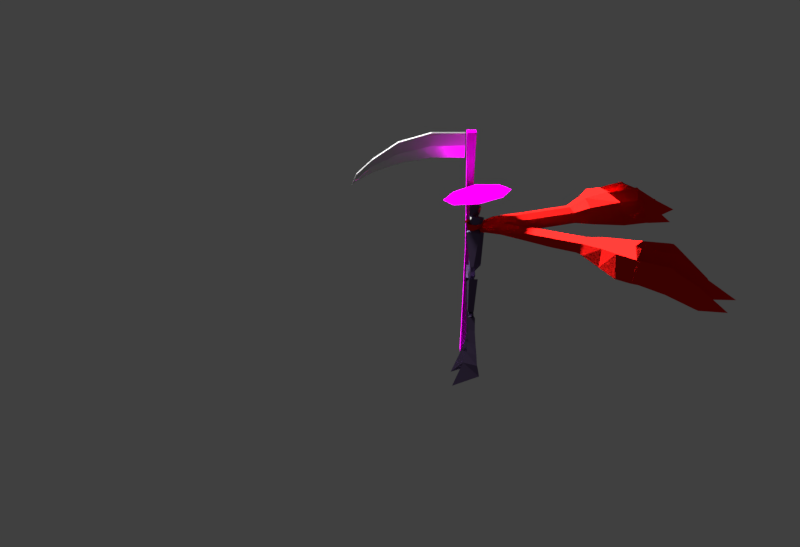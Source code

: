 # Source: GhostShadeAndScythe_3_.blend  (saved by Blender 2.79.0; exported with 4.5.12 LTS)
import bpy
from mathutils import Matrix  # noqa: F401  (used for matrix-valued properties, if any)

bpy.ops.wm.read_factory_settings(use_empty=True)
scene = bpy.context.scene
scene.name = 'Scene'

# ---- collections
col_collection_1 = bpy.data.collections.new('Collection 1'); scene.collection.children.link(col_collection_1)

# ---- images (referenced by path relative to the original .blend; pixels are not part of the script)
import os
ASSET_DIR = os.environ.get("B2B_ASSET_DIR", "")  # directory of the original .blend (textures are referenced by path, not embedded)
HERE = os.path.dirname(os.path.abspath(__file__))  # packed textures are extracted next to this script under _unpacked/

def load_image(name, relpath, width, height, colorspace="sRGB"):
    """Load a texture the original file referenced (path relative to the .blend, or extracted next to this script)."""
    p = next((c for c in (os.path.join(HERE, relpath), os.path.join(ASSET_DIR, relpath)) if relpath and os.path.exists(c)), "")
    if p:
        img = bpy.data.images.load(p, check_existing=True)
        img.name = name
    else:  # same state as the original file: an image datablock whose file is absent (Cycles renders it pink)
        img = bpy.data.images.new(name, width, height)
        img.source = "FILE"
        img.filepath = "//" + (relpath or name)
    img.colorspace_settings.name = colorspace
    return img
img_straw_texture1910_jpg = load_image('straw_texture1910.jpg', 'straw_texture1910.jpg', 1024, 1024, 'sRGB')
img_wood_dry_cracked_bench_tree_bark_texture_jpg = load_image('Wood dry cracked bench tree bark texture.jpg', 'Wood dry cracked bench tree bark texture.jpg', 1024, 1024, 'sRGB')

# ---- materials (node trees are filled in below, after node groups)
mat_material_000 = bpy.data.materials.new('Material.000')
mat_material_000.alpha_threshold = 0.0
mat_material_000.roughness = 0.5
mat_material_001 = bpy.data.materials.new('Material.001')
mat_material_001.alpha_threshold = 0.0
mat_material_001.roughness = 0.5
mat_face = bpy.data.materials.new('Face')
mat_face.alpha_threshold = 0.0
mat_face.roughness = 0.5
mat_head = bpy.data.materials.new('Head')
mat_head.alpha_threshold = 0.0
mat_head.roughness = 0.5
mat_material_012 = bpy.data.materials.new('Material.012')
mat_material_012.alpha_threshold = 0.0
mat_material_012.roughness = 0.5
mat_material_011 = bpy.data.materials.new('Material.011')
mat_material_011.alpha_threshold = 0.0
mat_material_011.roughness = 0.5
mat_material_010 = bpy.data.materials.new('Material.010')
mat_material_010.alpha_threshold = 0.0
mat_material_010.roughness = 0.5

# ---- material node trees
mat_material_000.use_nodes = True; mat_material_000.node_tree.nodes.clear()
_N = mat_material_000.node_tree.nodes; _L = mat_material_000.node_tree.links
n0 = _N.new('ShaderNodeOutputMaterial'); n0.name = 'Material Output'; n0.location = (300, 300)
n1 = _N.new('ShaderNodeBsdfToon'); n1.name = 'Toon BSDF'; n1.location = (10, 300)
n1.inputs[0].default_value = (0.8, 0.00942, 0.007784, 1.0)
_L.new(n1.outputs[0], n0.inputs[0])
n0.is_active_output = True
mat_material_001.use_nodes = True; mat_material_001.node_tree.nodes.clear()
_N = mat_material_001.node_tree.nodes; _L = mat_material_001.node_tree.links
n0 = _N.new('ShaderNodeBsdfDiffuse'); n0.name = 'Diffuse BSDF'; n0.location = (42, 553)
n1 = _N.new('ShaderNodeOutputMaterial'); n1.name = 'Material Output'; n1.location = (281, 416)
n2 = _N.new('ShaderNodeTexImage'); n2.name = 'Image Texture'; n2.location = (-118, 426)
n2.width = 140
n2.image = img_straw_texture1910_jpg
n3 = _N.new('ShaderNodeDisplacement'); n3.name = 'Displacement'; n3.location = (0, 0)
n3.inputs[1].default_value = 0.0
n3.inputs[2].default_value = 0.1
_L.new(n0.outputs[0], n1.inputs[0])
_L.new(n2.outputs[0], n0.inputs[0])
_L.new(n2.outputs[0], n3.inputs[0])
_L.new(n3.outputs[0], n1.inputs[2])
n1.is_active_output = True
mat_face.use_nodes = True; mat_face.node_tree.nodes.clear()
_N = mat_face.node_tree.nodes; _L = mat_face.node_tree.links
n0 = _N.new('ShaderNodeOutputMaterial'); n0.name = 'Material Output'; n0.location = (300, 300)
n1 = _N.new('ShaderNodeEmission'); n1.name = 'Emission'; n1.location = (10, 300)
n1.inputs[0].default_value = (0.8, 0.8, 0.8, 1.0)
_L.new(n1.outputs[0], n0.inputs[0])
n0.is_active_output = True
mat_head.use_nodes = True; mat_head.node_tree.nodes.clear()
_N = mat_head.node_tree.nodes; _L = mat_head.node_tree.links
n0 = _N.new('ShaderNodeOutputMaterial'); n0.name = 'Material Output'; n0.location = (300, 300)
n1 = _N.new('ShaderNodeBsdfAnisotropic'); n1.name = 'Glossy BSDF'; n1.location = (10, 300)
n1.distribution = 'GGX'
n1.inputs[0].default_value = (0.1275, 0.08878, 0.1845, 1.0)
n1.inputs[1].default_value = 0.4924
_L.new(n1.outputs[0], n0.inputs[0])
n0.is_active_output = True
mat_material_012.use_nodes = True; mat_material_012.node_tree.nodes.clear()
_N = mat_material_012.node_tree.nodes; _L = mat_material_012.node_tree.links
n0 = _N.new('ShaderNodeOutputMaterial'); n0.name = 'Material Output'; n0.location = (300, 300)
n1 = _N.new('ShaderNodeBsdfAnisotropic'); n1.name = 'Glossy BSDF'; n1.location = (10, 300)
n1.distribution = 'GGX'
n1.inputs[0].default_value = (0.65, 0.65, 0.65, 1.0)
n1.inputs[1].default_value = 0.4389
_L.new(n1.outputs[0], n0.inputs[0])
n0.is_active_output = True
mat_material_011.use_nodes = True; mat_material_011.node_tree.nodes.clear()
_N = mat_material_011.node_tree.nodes; _L = mat_material_011.node_tree.links
n0 = _N.new('ShaderNodeOutputMaterial'); n0.name = 'Material Output'; n0.location = (300, 300)
n1 = _N.new('ShaderNodeBsdfAnisotropic'); n1.name = 'Glossy BSDF'; n1.location = (10, 300)
n1.distribution = 'GGX'
n1.inputs[1].default_value = 0.3318
_L.new(n1.outputs[0], n0.inputs[0])
n0.is_active_output = True
mat_material_010.use_nodes = True; mat_material_010.node_tree.nodes.clear()
_N = mat_material_010.node_tree.nodes; _L = mat_material_010.node_tree.links
n0 = _N.new('ShaderNodeOutputMaterial'); n0.name = 'Material Output'; n0.location = (300, 300)
n1 = _N.new('ShaderNodeBsdfDiffuse'); n1.name = 'Diffuse BSDF'; n1.location = (-8, 419)
n2 = _N.new('ShaderNodeTexImage'); n2.name = 'Image Texture'; n2.location = (-180, 300)
n2.width = 140
n2.image = img_wood_dry_cracked_bench_tree_bark_texture_jpg
n3 = _N.new('ShaderNodeDisplacement'); n3.name = 'Displacement'; n3.location = (0, 0)
n3.inputs[1].default_value = 0.0
n3.inputs[2].default_value = 0.1
_L.new(n1.outputs[0], n0.inputs[0])
_L.new(n2.outputs[0], n1.inputs[0])
_L.new(n2.outputs[0], n3.inputs[0])
_L.new(n3.outputs[0], n0.inputs[2])
n0.is_active_output = True

# ---- world
world_world = bpy.data.worlds.new('World'); scene.world = world_world
world_world.color = (0.05088, 0.05088, 0.05088)
world_world.use_sun_shadow = False
world_world.sun_shadow_jitter_overblur = 0.0
world_world.cycles.sampling_method = 'MANUAL'

# ---- cameras
cam_camera_001 = bpy.data.cameras.new('Camera.001')
cam_camera_001.clip_end = 100.0
cam_camera_001.lens = 35.0
cam_camera_001.sensor_width = 32.0
cam_camera_001.sensor_height = 18.0
cam_camera_001.display_size = 2.0
cam_camera_001.dof.focus_distance = 0.0

# ---- lights
light_lamp = bpy.data.lights.new('Lamp', 'SUN')
light_lamp.transmission_factor = 0.0
light_lamp.cutoff_distance = 30.0
light_lamp.angle = 0.1993
light_lamp.energy = 10.3
light_lamp.shadow_buffer_clip_start = 1.001
light_lamp.shadow_soft_size = 0.1
light_lamp.shadow_cascade_max_distance = 1000.0

# ---- meshes
me_cube_010 = bpy.data.meshes.new('Cube.010')
me_cube_010.from_pydata([(-0.9796, -0.9796, -1.594), (-1.0, -1.0, 2.161), (-0.7853, 1.113, -0.9872), (-0.949, 0.949, 0.5997), (1.113, -0.7853, -0.9872), (0.949, -0.949, 0.5997), (0.6762, 0.6762, -2.113), (1.0, 1.0, 0.3498), (-0.1973, 1.053, -1.856), (-0.1647, 1.483, 0.3306), (0.125, -1.125, -1.525), (0.1647, -1.483, 1.525), (-1.125, 0.125, -1.525), (-1.483, 0.1647, 1.525), (1.075, -0.1747, -1.628), (1.483, -0.1647, 0.3306), (-0.9196, -0.9199, 0.2475), (-0.8818, 0.8815, -0.3178), (0.7787, 0.7783, -0.8349), (0.8817, -0.882, -0.3178), (0.1346, -1.212, -0.01596), (-0.1451, 1.201, -0.4909), (1.212, -0.1349, -0.3847), (-1.212, 0.1343, -0.01596), (-0.9612, -0.9613, 1.176), (-0.9169, 0.9168, 0.128), (0.8879, 0.8878, -0.2616), (0.9168, -0.9169, 0.128), (0.1495, -1.346, 0.7317), (-0.155, 1.341, -0.09203), (1.346, -0.1496, -0.03682), (-1.346, 0.1495, 0.7317), (-0.8213, 1.012, -0.7413), (0.7315, 0.7314, -1.451), (1.012, -0.8214, -0.7413), (0.1303, -1.173, -0.7415), (-0.1467, 1.157, -0.9055), (1.173, -0.1304, -0.7399), (-1.173, 0.1302, -0.7415), (-0.9513, -0.9514, -0.638), (11.1, 21.31, -15.39), (13.1, 24.28, -17.87), (9.045, 22.53, -22.08), (10.97, 24.26, -24.89), (11.94, 19.73, -23.14), (13.77, 22.83, -25.63), (13.37, 24.72, -18.3), (11.14, 24.54, -25.21), (13.94, 23.11, -25.93), (13.53, 25.04, -19.48), (11.38, 24.74, -25.66), (13.98, 23.41, -26.33), (14.59, 28.28, -31.77), (7.973, 23.63, -14.12), (9.64, 27.75, -16.8), (5.862, 24.11, -20.7), (7.486, 27.68, -23.66), (9.116, 23.28, -22.18), (10.35, 26.38, -24.51), (9.846, 28.24, -17.11), (7.612, 27.98, -23.96), (10.48, 26.68, -24.79), (9.931, 28.58, -18.37), (7.754, 28.23, -24.39), (10.53, 26.97, -25.19), (8.72, 31.29, -30.55), (10.64, 31.48, -26.38), (8.864, 31.71, -31.08), (11.53, 30.5, -31.88), (11.66, 34.4, -33.84), (10.62, 31.31, -25.61), (11.38, 30.08, -31.33), (10.57, 31.13, -25.43), (8.61, 30.94, -29.9), (11.28, 29.73, -30.67), (4.992, 26.32, -14.52), (5.772, 29.56, -16.49), (2.711, 26.42, -20.08), (3.589, 29.38, -23.28), (6.031, 25.03, -21.13), (6.514, 28.29, -24.27), (5.871, 30.08, -16.84), (3.648, 29.72, -23.56), (6.573, 28.62, -24.54), (5.87, 30.47, -18.0), (3.734, 30.0, -23.98), (6.61, 28.91, -24.92), (4.714, 32.89, -28.56), (6.701, 33.16, -23.95), (4.893, 33.4, -29.33), (7.551, 32.18, -30.11), (7.471, 35.91, -32.39), (6.681, 33.01, -23.31), (7.373, 31.67, -29.34), (6.598, 32.76, -23.04), (4.561, 32.44, -27.84), (7.221, 31.22, -28.6), (4.81, 25.22, -13.99), (2.328, 25.48, -19.37), (7.901, 22.77, -13.07), (4.088, 22.48, -11.61), (8.757, 16.62, -12.42), (1.919, 23.25, -17.94), (9.292, 15.29, -17.58), (6.767, 18.42, -10.64), (4.726, 19.48, -11.36), (3.027, 19.67, -16.16), (7.532, 13.9, -11.41), (7.744, 13.22, -14.75), (6.2, 14.86, -10.31), (4.928, 15.55, -10.62), (3.931, 15.79, -13.34), (6.04, 10.22, -8.613), (6.228, 9.482, -11.91), (4.7, 11.16, -7.502), (3.396, 11.77, -7.747), (2.409, 11.98, -9.965), (4.604, 6.687, -5.924), (4.78, 5.915, -9.203), (3.278, 7.661, -4.838), (1.98, 8.283, -5.096), (1.058, 8.564, -6.733), (2.481, 2.437, -2.36), (3.056, 3.056, -6.606), (1.491, 3.244, -1.365), (0.1974, 3.875, -1.63), (-0.3356, 5.051, -3.47), (3.751, 15.31, -12.65), (4.744, 15.09, -10.27), (6.04, 14.47, -10.01), (7.362, 13.48, -11.09), (7.534, 12.7, -14.36), (7.9, 13.48, -15.08), (3.824, 16.28, -13.69), (4.927, 16.09, -10.75), (6.312, 15.4, -10.44), (7.716, 14.32, -11.6), (4.901, 25.77, -14.26), (2.519, 25.95, -19.72), (5.946, 24.57, -20.91), (8.147, 24.06, -14.4), (5.992, 24.38, -20.94), (9.245, 23.61, -22.43), (8.313, 24.47, -14.67), (6.115, 24.64, -21.16), (9.368, 23.92, -22.66), (11.29, 21.59, -15.62), (9.223, 22.69, -22.34), (12.11, 20.02, -23.37), (11.47, 21.86, -15.84), (9.401, 22.85, -22.6), (12.28, 20.31, -23.6), (22.26, 9.294, -14.92), (25.45, 10.94, -17.33), (23.32, 7.043, -21.42), (25.27, 8.746, -24.24), (20.86, 10.2, -22.81), (24.15, 11.67, -25.21), (25.92, 11.15, -17.75), (25.57, 8.883, -24.54), (24.45, 11.8, -25.51), (26.27, 11.26, -18.92), (25.8, 9.093, -25.0), (24.76, 11.81, -25.88), (29.72, 11.84, -31.07), (24.22, 5.95, -13.35), (28.52, 7.144, -15.86), (24.54, 3.729, -19.78), (28.29, 4.936, -22.61), (24.08, 7.034, -21.49), (27.31, 7.91, -23.69), (29.03, 7.295, -16.16), (28.6, 5.025, -22.9), (27.62, 7.999, -23.97), (29.39, 7.329, -17.4), (28.87, 5.135, -23.32), (27.92, 8.017, -24.35), (32.08, 5.705, -29.35), (32.42, 7.639, -25.27), (32.52, 5.799, -29.86), (31.61, 8.565, -30.87), (35.51, 8.264, -32.6), (32.24, 7.647, -24.51), (31.17, 8.473, -30.35), (32.06, 7.614, -24.33), (31.71, 5.64, -28.71), (30.8, 8.408, -29.7), (26.59, 2.699, -13.42), (29.9, 3.112, -15.24), (26.5, 0.3594, -18.85), (29.57, 0.8848, -21.92), (25.48, 3.795, -20.16), (28.8, 3.897, -23.13), (30.44, 3.151, -15.56), (29.91, 0.9061, -22.18), (29.13, 3.919, -23.38), (30.84, 3.097, -16.7), (30.2, 0.9568, -22.59), (29.43, 3.921, -23.75), (33.22, 1.577, -27.05), (33.65, 3.574, -22.53), (33.76, 1.691, -27.79), (32.83, 4.454, -28.79), (36.56, 3.956, -30.84), (33.5, 3.577, -21.9), (32.3, 4.34, -28.04), (33.24, 3.523, -21.64), (32.75, 1.48, -26.34), (31.83, 4.244, -27.32), (25.47, 2.64, -12.95), (25.51, 0.0857, -18.17), (23.35, 5.981, -12.35), (22.64, 2.238, -10.69), (17.32, 7.486, -12.11), (23.23, -0.0694, -16.86), (16.1, 8.102, -17.38), (18.88, 5.339, -10.12), (19.73, 3.19, -10.66), (19.78, 1.428, -15.35), (14.47, 6.566, -11.2), (13.85, 6.813, -14.59), (15.28, 5.153, -9.97), (15.83, 3.814, -10.17), (16.0, 2.767, -12.82), (10.63, 5.501, -8.544), (9.949, 5.73, -11.9), (11.42, 4.082, -7.304), (11.88, 2.719, -7.443), (12.01, 1.692, -9.593), (6.939, 4.476, -5.992), (6.224, 4.697, -9.325), (7.757, 3.067, -4.776), (8.24, 1.709, -4.926), (8.438, 0.7446, -6.496), (3.142, 1.795, -1.474), (3.635, 0.4392, -1.631), (4.765, -0.2348, -3.37), (15.48, 2.646, -12.15), (15.35, 3.682, -9.84), (14.87, 5.039, -9.686), (14.04, 6.445, -10.89), (13.31, 6.663, -14.22), (14.13, 6.937, -14.92), (16.47, 2.605, -13.14), (16.37, 3.754, -10.27), (15.83, 5.207, -10.08), (14.91, 6.704, -11.37), (26.03, 2.67, -13.19), (26.01, 0.2225, -18.51), (25.01, 3.762, -19.97), (24.67, 6.074, -13.61), (24.83, 3.826, -20.01), (24.41, 7.126, -21.72), (25.1, 6.194, -13.86), (25.1, 3.92, -20.22), (24.74, 7.213, -21.94), (22.56, 9.446, -15.14), (23.5, 7.201, -21.68), (21.16, 10.34, -23.03), (22.85, 9.599, -15.37), (23.68, 7.359, -21.94), (21.47, 10.47, -23.25)], [], [(31, 13, 3, 25), (29, 9, 7, 26), (30, 15, 5, 27), (28, 11, 1, 24), (27, 5, 11, 28), (25, 3, 9, 29), (26, 7, 15, 30), (24, 1, 13, 31), (39, 16, 23, 38), (33, 18, 22, 37), (32, 17, 21, 36), (34, 19, 20, 35), (35, 20, 16, 39), (37, 22, 19, 34), (36, 21, 18, 33), (38, 23, 17, 32), (16, 24, 31, 23), (18, 26, 30, 22), (17, 25, 29, 21), (19, 27, 28, 20), (20, 28, 24, 16), (22, 30, 27, 19), (21, 29, 26, 18), (23, 31, 25, 17), (12, 38, 32, 2), (8, 36, 33, 6), (14, 37, 34, 4), (10, 35, 39, 0), (4, 34, 35, 10), (2, 32, 36, 8), (6, 33, 37, 14), (0, 39, 38, 12), (149, 41, 43, 150), (41, 45, 48, 46), (151, 45, 41, 149), (46, 48, 51, 49), (43, 41, 46, 47), (49, 51, 52), (47, 46, 49, 50), (50, 49, 52), (143, 54, 56, 144), (54, 58, 61, 59), (145, 58, 54, 143), (59, 61, 64, 62), (56, 54, 59, 60), (65, 70, 66, 67), (60, 59, 62, 63), (70, 71, 68, 66), (66, 68, 69), (67, 66, 69), (72, 74, 71, 70), (73, 72, 70, 65), (63, 62, 72, 73), (62, 64, 74, 72), (75, 76, 78, 77), (76, 80, 83, 81), (79, 80, 76, 75), (81, 83, 86, 84), (78, 76, 81, 82), (87, 92, 88, 89), (82, 81, 84, 85), (92, 93, 90, 88), (88, 90, 91), (89, 88, 91), (94, 96, 93, 92), (95, 94, 92, 87), (85, 84, 94, 95), (84, 86, 96, 94), (139, 137, 97, 55), (137, 138, 98, 97), (57, 53, 99, 42), (55, 97, 53), (42, 99, 40), (99, 53, 97, 100), (97, 98, 102, 100), (100, 102, 106, 105), (40, 99, 104, 101), (44, 40, 101, 103), (99, 100, 105, 104), (134, 133, 111, 110), (136, 135, 109, 107), (135, 134, 110, 109), (132, 136, 107, 108), (128, 127, 116, 115), (130, 129, 114, 112), (129, 128, 115, 114), (131, 130, 112, 113), (115, 116, 121, 120), (112, 114, 119, 117), (114, 115, 120, 119), (113, 112, 117, 118), (119, 120, 125, 124), (118, 117, 122, 123), (120, 121, 126, 125), (117, 119, 124, 122), (108, 107, 130, 131), (109, 110, 128, 129), (107, 109, 129, 130), (110, 111, 127, 128), (103, 101, 136, 132), (104, 105, 134, 135), (101, 104, 135, 136), (105, 106, 133, 134), (124, 125, 2, 8), (125, 126, 12, 2), (122, 124, 8, 6), (75, 77, 138, 137), (79, 75, 137, 139), (57, 142, 140, 53), (53, 140, 141, 55), (142, 145, 143, 140), (140, 143, 144, 141), (44, 148, 146, 40), (40, 146, 147, 42), (148, 151, 149, 146), (146, 149, 150, 147), (259, 260, 155, 153), (153, 158, 160, 157), (261, 259, 153, 157), (158, 161, 163, 160), (155, 159, 158, 153), (161, 164, 163), (159, 162, 161, 158), (162, 164, 161), (253, 254, 168, 166), (166, 171, 173, 170), (255, 253, 166, 170), (171, 174, 176, 173), (168, 172, 171, 166), (177, 179, 178, 182), (172, 175, 174, 171), (182, 178, 180, 183), (178, 181, 180), (179, 181, 178), (184, 182, 183, 186), (185, 177, 182, 184), (175, 185, 184, 174), (174, 184, 186, 176), (187, 189, 190, 188), (188, 193, 195, 192), (191, 187, 188, 192), (193, 196, 198, 195), (190, 194, 193, 188), (199, 201, 200, 204), (194, 197, 196, 193), (204, 200, 202, 205), (200, 203, 202), (201, 203, 200), (206, 204, 205, 208), (207, 199, 204, 206), (197, 207, 206, 196), (196, 206, 208, 198), (249, 167, 209, 247), (247, 209, 210, 248), (169, 154, 211, 165), (167, 165, 209), (154, 152, 211), (211, 212, 209, 165), (209, 212, 214, 210), (212, 217, 218, 214), (152, 213, 216, 211), (156, 215, 213, 152), (211, 216, 217, 212), (244, 222, 223, 243), (246, 219, 221, 245), (245, 221, 222, 244), (242, 220, 219, 246), (238, 227, 228, 237), (240, 224, 226, 239), (239, 226, 227, 238), (241, 225, 224, 240), (227, 232, 233, 228), (224, 229, 231, 226), (226, 231, 232, 227), (225, 230, 229, 224), (231, 234, 235, 232), (230, 123, 122, 229), (232, 235, 236, 233), (229, 122, 234, 231), (220, 241, 240, 219), (221, 239, 238, 222), (219, 240, 239, 221), (222, 238, 237, 223), (215, 242, 246, 213), (216, 245, 244, 217), (213, 246, 245, 216), (217, 244, 243, 218), (234, 14, 4, 235), (235, 4, 10, 236), (122, 6, 14, 234), (187, 247, 248, 189), (191, 249, 247, 187), (169, 165, 250, 252), (165, 167, 251, 250), (252, 250, 253, 255), (250, 251, 254, 253), (156, 152, 256, 258), (152, 154, 257, 256), (258, 256, 259, 261), (256, 257, 260, 259)])
me_cube_010.materials.append(mat_material_000)
me_cube_010.use_remesh_preserve_volume = False
me_cube_010.use_remesh_preserve_attributes = False
me_cube_010.use_mirror_vertex_groups = False
me_cube_010.update()
me_cone = bpy.data.meshes.new('Cone')
me_cone.from_pydata([(0.0, 1.0, -0.3546), (0.0, 0.0, 0.1478), (0.7071, 0.7071, -0.3546), (1.0, -4.371e-08, -0.3546), (0.7071, -0.7071, -0.3546), (-8.742e-08, -1.0, -0.3546), (-0.7071, -0.7071, -0.3546), (-1.0, 1.192e-08, -0.3546), (-0.7071, 0.7071, -0.3546)], [], [(0, 1, 2), (2, 1, 3), (3, 1, 4), (4, 1, 5), (5, 1, 6), (6, 1, 7), (7, 1, 8), (8, 1, 0)])
_uv = me_cone.uv_layers.new(name='UVMap')
_uv.uv.foreach_set('vector', [0.8199, 0.3579, 0.4792, 0.8602, 0.7424, 0.3596, 0.7424, 0.3596, 0.4792, 0.8602, 0.6266, 0.3596, 0.6266, 0.3596, 0.4792, 0.8602, 0.5075, 0.3596, 0.5075, 0.3596, 0.4792, 0.8602, 0.3867, 0.3596, 0.3867, 0.3596, 0.4792, 0.8602, 0.2682, 0.3596, 0.2682, 0.3596, 0.4792, 0.8602, 0.1841, 0.3596, 0.1841, 0.3596, 0.4792, 0.8602, 0.03148, 0.3625, 0.9473, 0.3625, 0.4792, 0.8602, 0.8199, 0.3579])
me_cone.materials.append(mat_material_001)
me_cone.use_remesh_preserve_volume = False
me_cone.use_remesh_preserve_attributes = False
me_cone.use_mirror_vertex_groups = False
me_cone.update()
me_cube_008 = bpy.data.meshes.new('Cube.008')
me_cube_008.from_pydata([(0.6842, -0.8716, -1.289), (0.9501, -0.653, 1.11), (0.6541, -0.4615, -1.289), (0.9501, -0.2201, 1.11), (0.6908, -0.4199, -0.5086), (0.6908, -0.8528, -0.5086), (1.138, -0.4591, -1.117), (1.048, -0.1346, -1.117), (1.388, 0.07438, -0.382), (1.523, -0.2133, -0.382), (0.4751, -0.5315, 1.14), (0.4701, -1.0, -1.334), (0.4701, -0.4852, -1.334), (0.4751, -1.0, 1.14), (0.3454, -1.0, -0.5086), (0.3454, -0.5315, -0.5086), (0.8737, -0.279, 0.6328), (0.8737, -0.7118, 0.6328), (0.4785, -1.0, 0.6287), (0.4369, -0.5315, 0.6539), (0.7893, -0.344, 0.1059), (0.7893, -0.7769, 0.1059), (0.5624, -1.0, 0.2185), (0.3946, -0.5315, 0.1172), (0.7263, -0.4278, -0.6567), (0.6807, -0.8901, -0.6567), (1.267, 0.03473, -0.6369), (1.388, -0.2599, -0.6369), (0.3691, -0.5227, -0.6652), (0.3691, -1.0, -0.6652), (0.7774, -0.4391, -0.8698), (0.6907, -0.9519, -0.8063), (1.163, -0.02231, -0.8691), (1.271, -0.327, -0.8691), (0.4031, -0.5101, -0.9478), (0.4031, -1.0, -0.9483), (-0.6842, -0.8716, -1.289), (-0.9501, -0.653, 1.11), (-0.6541, -0.4615, -1.289), (-0.9501, -0.2201, 1.11), (0.0, -0.5315, -1.379), (0.0, -0.5315, 1.17), (0.0, -1.0, -1.379), (0.0, -1.0, 1.17), (-0.6908, -0.4199, -0.5086), (-0.6908, -0.8528, -0.5086), (0.0, -1.0, -0.5086), (0.0, -0.5315, -0.5086), (-1.138, -0.4591, -1.117), (-1.048, -0.1346, -1.117), (-1.388, 0.07438, -0.382), (-1.523, -0.2133, -0.382), (-0.4751, -0.5315, 1.14), (-0.4701, -0.9502, -1.334), (-0.4701, -0.4852, -1.334), (-0.4751, -1.0, 1.14), (-0.3454, -1.0, -0.5086), (-0.3454, -0.5315, -0.5086), (-0.8737, -0.279, 0.6328), (-0.8737, -0.7118, 0.6328), (-0.1042, -1.0, 0.687), (0.0, -0.5315, 0.675), (-0.4665, -1.0, 0.6688), (-0.4369, -0.5315, 0.6539), (-0.7893, -0.344, 0.1059), (-0.7893, -0.7769, 0.1059), (0.0, -1.0, 0.1286), (0.0, -0.5315, 0.1286), (-0.4902, -1.0, 0.1544), (-0.3946, -0.5315, 0.1172), (-0.7263, -0.4278, -0.6567), (-0.6807, -0.8901, -0.6567), (0.0, -1.0, -0.7199), (0.0, -0.5315, -0.6737), (-1.267, 0.03473, -0.6369), (-1.388, -0.2599, -0.6369), (-0.3691, -0.5227, -0.6652), (-0.462, -1.0, -0.7821), (-0.7774, -0.4391, -0.8698), (-0.6907, -0.9519, -1.097), (0.0, -1.0, -1.136), (0.0, -0.5315, -0.9685), (-1.163, -0.02231, -0.8691), (-1.271, -0.327, -0.8691), (-0.4031, -0.5101, -0.9478), (-0.408, -1.0, -1.185), (0.4785, -0.8672, 0.6287), (0.5624, -0.8672, 0.2185), (-0.1042, -0.8672, 0.687), (-0.4665, -0.8672, 0.6688), (0.0, -0.8672, 0.1286), (-0.4902, -0.8672, 0.1544), (0.6807, -0.8163, -0.6567), (0.3691, -0.9263, -0.6652), (0.6907, -0.8782, -0.8063), (0.4031, -0.9263, -0.9483), (0.0, -0.9263, -0.7199), (-0.462, -0.9263, -0.7821), (0.0, -0.9263, -1.136), (-0.408, -0.9263, -1.185)], [], [(19, 10, 3, 16), (16, 3, 1, 17), (12, 2, 0, 11), (10, 41, 43, 13), (18, 13, 43, 60), (29, 14, 46, 72), (24, 4, 8, 26), (28, 15, 4, 24), (26, 8, 9, 27), (4, 5, 9, 8), (31, 0, 6, 33), (0, 2, 7, 6), (73, 47, 15, 28), (25, 5, 14, 29), (17, 1, 13, 18), (3, 10, 13, 1), (40, 12, 11, 42), (61, 41, 10, 19), (67, 61, 19, 23), (21, 17, 18, 22), (68, 66, 90, 91), (20, 16, 17, 21), (23, 19, 16, 20), (15, 23, 20, 4), (4, 20, 21, 5), (14, 22, 66, 46), (5, 21, 22, 14), (47, 67, 23, 15), (80, 35, 95, 98), (81, 73, 28, 34), (5, 25, 27, 9), (32, 26, 27, 33), (34, 28, 24, 30), (30, 24, 26, 32), (85, 80, 98, 99), (11, 35, 80, 42), (2, 30, 32, 7), (12, 34, 30, 2), (7, 32, 33, 6), (40, 81, 34, 12), (0, 31, 35, 11), (25, 31, 33, 27), (63, 58, 39, 52), (58, 59, 37, 39), (54, 53, 36, 38), (52, 55, 43, 41), (62, 60, 43, 55), (77, 72, 46, 56), (70, 74, 50, 44), (76, 70, 44, 57), (74, 75, 51, 50), (44, 50, 51, 45), (79, 83, 48, 36), (36, 48, 49, 38), (73, 76, 57, 47), (71, 77, 56, 45), (59, 62, 55, 37), (39, 37, 55, 52), (40, 42, 53, 54), (61, 63, 52, 41), (67, 69, 63, 61), (65, 68, 62, 59), (60, 62, 89, 88), (64, 65, 59, 58), (69, 64, 58, 63), (57, 44, 64, 69), (44, 45, 65, 64), (56, 46, 66, 68), (45, 56, 68, 65), (47, 57, 69, 67), (79, 85, 77, 71), (81, 84, 76, 73), (45, 51, 75, 71), (82, 83, 75, 74), (84, 78, 70, 76), (78, 82, 74, 70), (29, 72, 96, 93), (53, 42, 80, 85), (38, 49, 82, 78), (54, 38, 78, 84), (49, 48, 83, 82), (40, 54, 84, 81), (36, 53, 85, 79), (71, 75, 83, 79), (87, 86, 88, 90), (91, 90, 88, 89), (62, 68, 91, 89), (18, 60, 88, 86), (66, 22, 87, 90), (22, 18, 86, 87), (94, 92, 93, 95), (95, 93, 96, 98), (99, 98, 96, 97), (25, 29, 93, 92), (35, 31, 94, 95), (77, 85, 99, 97), (72, 77, 97, 96), (31, 25, 92, 94)])
me_cube_008.polygons.foreach_set('material_index', [1, 1, 1, 1, 1, 1, 1, 1, 1, 1, 1, 1, 1, 1, 1, 1, 1, 1, 1, 1, 1, 1, 1, 1, 1, 1, 1, 1, 1, 1, 1, 1, 1, 1, 1, 1, 1, 1, 1, 1, 1, 1, 1, 1, 1, 1, 1, 1, 1, 1, 1, 1, 1, 1, 1, 1, 1, 1, 1, 1, 1, 1, 1, 1, 1, 1, 1, 1, 1, 1, 1, 1, 1, 1, 1, 1, 1, 1, 1, 1, 1, 1, 1, 1, 0, 0, 1, 1, 1, 1, 0, 0, 0, 1, 1, 1, 1, 1])
me_cube_008.materials.append(mat_face)
me_cube_008.materials.append(mat_head)
me_cube_008.use_remesh_preserve_volume = False
me_cube_008.use_remesh_preserve_attributes = False
me_cube_008.use_mirror_vertex_groups = False
me_cube_008.update()
me_cube = bpy.data.meshes.new('Cube')
me_cube.from_pydata([(0.1638, 0.04982, -0.7517), (0.5641, 0.1851, 0.7171), (-0.1638, 0.04982, -0.7517), (0.0, 0.02783, -1.073), (0.0, 0.1224, 0.9205), (-0.5641, 0.1851, 0.7171), (0.0, 0.3257, -0.7361), (0.0, -0.06179, -0.8461), (0.0, 0.4084, 0.7254), (0.0, -0.2425, 0.5864)], [], [(1, 8, 4), (0, 3, 6), (1, 0, 6, 8), (0, 1, 9, 7), (1, 4, 9), (0, 7, 3), (5, 4, 8), (2, 6, 3), (5, 8, 6, 2), (2, 7, 9, 5), (5, 9, 4), (2, 3, 7)])
me_cube.materials.append(mat_head)
me_cube.use_remesh_preserve_volume = False
me_cube.use_remesh_preserve_attributes = False
me_cube.use_mirror_vertex_groups = False
me_cube.update()
me_cube_001 = bpy.data.meshes.new('Cube.001')
me_cube_001.from_pydata([(0.362, -0.06887, 0.5469), (0.3949, -0.06887, 0.8817), (0.362, 0.06887, 0.5469), (0.3949, 0.06887, 0.8817), (-0.362, -0.06887, 0.5469), (-0.3949, -0.06887, 0.8817), (-0.362, 0.06887, 0.5469), (-0.3949, 0.06887, 0.8817), (0.0, 0.06887, 0.1774), (0.0, 0.1312, 0.3736), (0.0, -0.06887, 0.1774), (0.0, -0.122, 0.3728)], [], [(8, 9, 3, 2), (2, 3, 1, 0), (8, 2, 0, 10), (3, 9, 11, 1), (0, 1, 11, 10), (8, 6, 7, 9), (6, 4, 5, 7), (8, 10, 4, 6), (7, 5, 11, 9), (4, 10, 11, 5)])
me_cube_001.materials.append(mat_head)
me_cube_001.use_remesh_preserve_volume = False
me_cube_001.use_remesh_preserve_attributes = False
me_cube_001.use_mirror_vertex_groups = False
me_cube_001.update()
me_cube_007 = bpy.data.meshes.new('Cube.007')
me_cube_007.from_pydata([(-0.1706, -0.1041, -1.033), (-0.2186, -0.1592, 0.007202), (-0.1706, 0.1041, -1.033), (-0.2186, 0.1355, 0.007202), (0.0376, -0.1041, -1.033), (0.2281, -0.1157, 0.3018), (0.0376, 0.1041, -1.033), (0.2281, 0.179, 0.3018)], [], [(0, 1, 3, 2), (2, 3, 7, 6), (6, 7, 5, 4), (4, 5, 1, 0), (2, 6, 4, 0), (7, 3, 1, 5)])
me_cube_007.materials.append(mat_head)
me_cube_007.use_remesh_preserve_volume = False
me_cube_007.use_remesh_preserve_attributes = False
me_cube_007.use_mirror_vertex_groups = False
me_cube_007.update()
me_cube_002 = bpy.data.meshes.new('Cube.002')
me_cube_002.from_pydata([(-0.1706, -0.1041, -1.033), (-0.2186, -0.1592, 0.007202), (-0.1706, 0.1041, -1.033), (-0.2186, 0.1355, 0.007202), (0.0376, -0.1041, -1.033), (0.2281, -0.1157, 0.3018), (0.0376, 0.1041, -1.033), (0.2281, 0.179, 0.3018)], [], [(0, 1, 3, 2), (2, 3, 7, 6), (6, 7, 5, 4), (4, 5, 1, 0), (2, 6, 4, 0), (7, 3, 1, 5)])
me_cube_002.materials.append(mat_head)
me_cube_002.use_remesh_preserve_volume = False
me_cube_002.use_remesh_preserve_attributes = False
me_cube_002.use_mirror_vertex_groups = False
me_cube_002.update()
me_cube_005 = bpy.data.meshes.new('Cube.005')
me_cube_005.from_pydata([(0.1098, -0.5769, -2.403), (-0.04257, -0.08838, 0.2963), (-0.2159, 0.3507, -1.876), (-0.199, 0.1066, 0.2954), (0.01859, -0.05469, -0.6713), (0.1852, 0.1996, -0.6734), (0.3569, 0.3507, -1.871), (0.07024, 0.1547, 0.2987), (0.08136, -0.2097, -1.461), (-0.1657, 0.2588, -1.487), (0.3036, 0.2659, -1.466), (-0.1626, 0.1841, -0.6846), (-0.1641, 0.2285, -1.086), (0.2444, 0.2396, -1.07), (0.04998, -0.1008, -1.066), (-0.01199, -0.06424, -0.1875), (0.1277, 0.161, -0.1873), (-0.1808, 0.1316, -0.1946)], [], [(15, 1, 3, 17), (17, 3, 7, 16), (16, 7, 1, 15), (12, 11, 5, 13), (2, 6, 0), (7, 3, 1), (13, 5, 4, 14), (6, 10, 8, 0), (2, 9, 10, 6), (0, 8, 9, 2), (14, 4, 11, 12), (8, 14, 12, 9), (10, 13, 14, 8), (9, 12, 13, 10), (5, 16, 15, 4), (11, 17, 16, 5), (4, 15, 17, 11)])
me_cube_005.materials.append(mat_head)
me_cube_005.use_remesh_preserve_volume = False
me_cube_005.use_remesh_preserve_attributes = False
me_cube_005.use_mirror_vertex_groups = False
me_cube_005.update()
me_cube_003 = bpy.data.meshes.new('Cube.003')
me_cube_003.from_pydata([(0.1098, -0.5769, -2.403), (-0.04257, -0.08838, 0.2963), (-0.2159, 0.3507, -1.876), (-0.199, 0.1066, 0.2954), (0.01859, -0.05469, -0.6713), (0.1852, 0.1996, -0.6734), (0.3569, 0.3507, -1.871), (0.07024, 0.1547, 0.2987), (0.08136, -0.2097, -1.461), (-0.1657, 0.2588, -1.487), (0.3036, 0.2659, -1.466), (-0.1626, 0.1841, -0.6846), (-0.1641, 0.2285, -1.086), (0.2444, 0.2396, -1.07), (0.04998, -0.1008, -1.066), (-0.01199, -0.06424, -0.1875), (0.1277, 0.161, -0.1873), (-0.1808, 0.1316, -0.1946)], [], [(15, 1, 3, 17), (17, 3, 7, 16), (16, 7, 1, 15), (12, 11, 5, 13), (2, 6, 0), (7, 3, 1), (13, 5, 4, 14), (6, 10, 8, 0), (2, 9, 10, 6), (0, 8, 9, 2), (14, 4, 11, 12), (8, 14, 12, 9), (10, 13, 14, 8), (9, 12, 13, 10), (5, 16, 15, 4), (11, 17, 16, 5), (4, 15, 17, 11)])
me_cube_003.materials.append(mat_head)
me_cube_003.use_remesh_preserve_volume = False
me_cube_003.use_remesh_preserve_attributes = False
me_cube_003.use_mirror_vertex_groups = False
me_cube_003.update()
me_cube_006 = bpy.data.meshes.new('Cube.006')
me_cube_006.from_pydata([(0.0, -0.1198, -0.1044), (-0.1159, -0.1311, 0.1044), (-0.1159, 0.1121, -0.1044), (-0.1159, 0.1007, 0.1044), (0.1159, -0.1311, 0.1044), (0.1159, 0.1121, -0.1044), (0.1159, 0.1007, 0.1044)], [], [(0, 1, 3, 2), (2, 3, 6, 5), (5, 6, 4, 0), (0, 4, 1), (2, 5, 0), (6, 3, 1, 4)])
me_cube_006.materials.append(mat_head)
me_cube_006.use_remesh_preserve_volume = False
me_cube_006.use_remesh_preserve_attributes = False
me_cube_006.use_mirror_vertex_groups = False
me_cube_006.update()
me_cube_004 = bpy.data.meshes.new('Cube.004')
me_cube_004.from_pydata([(0.0, -0.1198, -0.1044), (-0.1159, -0.1311, 0.1044), (-0.1159, 0.1121, -0.1044), (-0.1159, 0.1007, 0.1044), (0.1159, -0.1311, 0.1044), (0.1159, 0.1121, -0.1044), (0.1159, 0.1007, 0.1044)], [], [(0, 1, 3, 2), (2, 3, 6, 5), (5, 6, 4, 0), (0, 4, 1), (2, 5, 0), (6, 3, 1, 4)])
me_cube_004.materials.append(mat_head)
me_cube_004.use_remesh_preserve_volume = False
me_cube_004.use_remesh_preserve_attributes = False
me_cube_004.use_mirror_vertex_groups = False
me_cube_004.update()
me_cube_009 = bpy.data.meshes.new('Cube.009')
me_cube_009.from_pydata([(-1.931, -1.931, -1.0), (-1.931, -1.931, 1.0), (-1.931, 1.931, -1.0), (-1.931, 1.931, 1.0), (1.931, -1.931, -1.0), (1.931, -1.931, 1.0), (1.931, 1.931, -1.0), (1.931, 1.931, 1.0), (-1.527, -1.527, -0.6), (-1.186, -1.186, -0.2), (-1.186, -1.186, 0.2), (-1.527, -1.527, 0.6), (-1.527, 1.527, 0.6), (-1.186, 1.186, 0.2), (-1.186, 1.186, -0.2), (-1.527, 1.527, -0.6), (1.527, 1.527, 0.6), (1.186, 1.186, 0.2), (1.186, 1.186, -0.2), (1.527, 1.527, -0.6), (1.527, -1.527, 0.6), (1.186, -1.186, 0.2), (1.186, -1.186, -0.2), (1.527, -1.527, -0.6), (-1.311, -1.311, 0.4), (-1.311, 1.311, 0.4), (1.311, 1.311, 0.4), (1.311, -1.311, 0.4), (-1.663, -1.663, 0.8), (-1.663, 1.663, 0.8), (1.663, 1.663, 0.8), (1.663, -1.663, 0.8), (-1.0, -1.0, 0.0), (-1.0, 1.0, 0.0), (1.0, 1.0, 0.0), (1.0, -1.0, 0.0), (-1.311, -1.311, -0.4), (-1.311, 1.311, -0.4), (1.311, 1.311, -0.4), (1.311, -1.311, -0.4), (-1.663, 1.663, -0.8), (1.663, 1.663, -0.8), (1.663, -1.663, -0.8), (-1.663, -1.663, -0.8), (-1.797, 1.797, -0.9), (1.797, 1.797, -0.9), (1.797, -1.797, -0.9), (-1.797, -1.797, -0.9), (-1.595, -1.595, -0.7), (-1.595, 1.595, -0.7), (1.595, 1.595, -0.7), (1.595, -1.595, -0.7), (-1.419, 1.419, -0.5), (1.419, 1.419, -0.5), (1.419, -1.419, -0.5), (-1.419, -1.419, -0.5), (-1.248, -1.248, -0.3), (-1.248, 1.248, -0.3), (1.248, 1.248, -0.3), (1.248, -1.248, -0.3), (-1.093, 1.093, -0.1), (1.093, 1.093, -0.1), (1.093, -1.093, -0.1), (-1.093, -1.093, -0.1), (-1.093, -1.093, 0.1), (-1.093, 1.093, 0.1), (1.093, 1.093, 0.1), (1.093, -1.093, 0.1), (-1.248, 1.248, 0.3), (1.248, 1.248, 0.3), (1.248, -1.248, 0.3), (-1.248, -1.248, 0.3), (-1.595, 1.595, 0.7), (1.595, 1.595, 0.7), (1.595, -1.595, 0.7), (-1.595, -1.595, 0.7), (-1.419, -1.419, 0.5), (-1.419, 1.419, 0.5), (1.419, 1.419, 0.5), (1.419, -1.419, 0.5), (-1.797, -1.797, 0.9), (-1.797, 1.797, 0.9), (1.797, 1.797, 0.9), (1.797, -1.797, 0.9), (1.49e-08, -16.28, -0.9912), (1.49e-08, -16.28, -0.7795), (1.49e-08, -2.508, -0.9912), (1.49e-08, -2.508, -0.7795), (1.0, -16.28, -0.9866), (1.0, -16.28, -0.8814), (1.0, -2.508, -0.9866), (1.0, -2.508, -0.8814), (-1.0, -16.28, -0.9866), (-1.0, -16.28, -0.8814), (-1.0, -2.508, -0.9866), (-1.0, -2.508, -0.8814), (1.49e-08, -29.75, -0.9138), (1.49e-08, -29.75, -0.7294), (1.0, -29.75, -0.9092), (1.0, -29.75, -0.8172), (-1.0, -29.75, -0.9092), (-1.0, -29.75, -0.8172), (1.49e-08, -40.39, -0.7693), (1.49e-08, -40.39, -0.653), (1.0, -40.39, -0.7647), (1.0, -40.39, -0.7108), (-1.0, -40.39, -0.7647), (-1.0, -40.39, -0.7108), (1.49e-08, -47.1, -0.6454), (1.49e-08, -47.1, -0.579), (1.0, -47.1, -0.6408), (1.0, -47.1, -0.6071), (-1.0, -47.1, -0.6408), (-1.0, -47.1, -0.6071), (0.0, -49.22, -0.5436)], [], [(80, 1, 3, 81), (81, 3, 7, 82), (82, 7, 5, 83), (83, 5, 1, 80), (2, 6, 4, 0), (7, 3, 1, 5), (51, 23, 8, 48), (59, 22, 9, 56), (67, 21, 10, 64), (79, 20, 11, 76), (50, 19, 23, 51), (58, 18, 22, 59), (66, 17, 21, 67), (78, 16, 20, 79), (49, 15, 19, 50), (57, 14, 18, 58), (65, 13, 17, 66), (77, 12, 16, 78), (48, 8, 15, 49), (56, 9, 14, 57), (64, 10, 13, 65), (76, 11, 12, 77), (71, 24, 25, 68), (68, 25, 26, 69), (69, 26, 27, 70), (70, 27, 24, 71), (74, 31, 28, 75), (73, 30, 31, 74), (72, 29, 30, 73), (75, 28, 29, 72), (63, 32, 33, 60), (60, 33, 34, 61), (61, 34, 35, 62), (62, 35, 32, 63), (55, 36, 37, 52), (52, 37, 38, 53), (53, 38, 39, 54), (54, 39, 36, 55), (47, 43, 40, 44), (44, 40, 41, 45), (45, 41, 42, 46), (46, 42, 43, 47), (4, 46, 47, 0), (6, 45, 46, 4), (2, 44, 45, 6), (0, 47, 44, 2), (43, 48, 49, 40), (40, 49, 50, 41), (41, 50, 51, 42), (42, 51, 48, 43), (23, 54, 55, 8), (19, 53, 54, 23), (15, 52, 53, 19), (8, 55, 52, 15), (36, 56, 57, 37), (37, 57, 58, 38), (38, 58, 59, 39), (39, 59, 56, 36), (22, 62, 63, 9), (18, 61, 62, 22), (14, 60, 61, 18), (9, 63, 60, 14), (32, 64, 65, 33), (33, 65, 66, 34), (34, 66, 67, 35), (35, 67, 64, 32), (21, 70, 71, 10), (17, 69, 70, 21), (13, 68, 69, 17), (10, 71, 68, 13), (11, 75, 72, 12), (12, 72, 73, 16), (16, 73, 74, 20), (20, 74, 75, 11), (24, 76, 77, 25), (25, 77, 78, 26), (26, 78, 79, 27), (27, 79, 76, 24), (31, 83, 80, 28), (30, 82, 83, 31), (29, 81, 82, 30), (28, 80, 81, 29), (86, 94, 95, 87), (88, 90, 91, 89), (87, 91, 90, 86), (88, 89, 99, 98), (85, 89, 91, 87), (86, 90, 88, 84), (92, 93, 95, 94), (92, 84, 96, 100), (87, 95, 93, 85), (84, 92, 94, 86), (96, 98, 104, 102), (100, 96, 102, 106), (89, 85, 97, 99), (85, 93, 101, 97), (93, 92, 100, 101), (84, 88, 98, 96), (107, 106, 112, 113), (103, 107, 113, 109), (98, 99, 105, 104), (97, 101, 107, 103), (101, 100, 106, 107), (99, 97, 103, 105), (108, 110, 114), (112, 108, 114), (105, 103, 109, 111), (106, 102, 108, 112), (102, 104, 110, 108), (104, 105, 111, 110), (110, 111, 114), (109, 113, 114), (113, 112, 114), (111, 109, 114)])
me_cube_009.polygons.foreach_set('material_index', [2, 2, 2, 2, 2, 2, 2, 2, 2, 2, 2, 2, 2, 2, 2, 2, 2, 2, 2, 2, 2, 2, 2, 2, 2, 2, 2, 2, 2, 2, 2, 2, 2, 2, 2, 2, 2, 2, 2, 2, 2, 2, 2, 2, 2, 2, 2, 2, 2, 2, 2, 2, 2, 2, 2, 2, 2, 2, 2, 2, 2, 2, 2, 2, 2, 2, 2, 2, 2, 2, 2, 2, 2, 2, 2, 2, 2, 2, 2, 2, 2, 2, 0, 0, 0, 0, 1, 0, 0, 0, 1, 0, 0, 0, 1, 1, 0, 0, 0, 1, 0, 1, 0, 1, 0, 0, 1, 0, 0, 0, 0, 1, 0, 1])
_uv = me_cube_009.uv_layers.new(name='UVMap')
_uv.uv.foreach_set('vector', [0.3216, 0.9826, 0.3331, 1.0, 6.171e-08, 1.0, 0.01157, 0.9826, 0.01157, 0.9826, 6.171e-08, 1.0, 0.0, 0.5, 0.01157, 0.5174, 0.01157, 0.5174, 0.0, 0.5, 0.3331, 0.5, 0.3216, 0.5174, 0.3216, 0.5174, 0.3331, 0.5, 0.3331, 1.0, 0.3216, 0.9826, 0.3331, 0.5, 0.3331, 9.262e-08, 0.6662, 0.0, 0.6662, 0.5, 0.3331, 0.0, 0.3331, 0.5, 6.171e-08, 0.5, 0.0, 9.262e-08, 0.3621, 0.5435, 0.3679, 0.5523, 0.3679, 0.9477, 0.3621, 0.9565, 0.392, 0.5884, 0.3974, 0.5965, 0.3974, 0.9035, 0.392, 0.9116, 0.2608, 0.6085, 0.2688, 0.5965, 0.2688, 0.9035, 0.2608, 0.8915, 0.289, 0.5663, 0.2983, 0.5523, 0.2983, 0.9477, 0.289, 0.9337, 0.6373, 0.5435, 0.6314, 0.5523, 0.3679, 0.5523, 0.3621, 0.5435, 0.6074, 0.5884, 0.602, 0.5965, 0.3974, 0.5965, 0.392, 0.5884, 0.07229, 0.6085, 0.06428, 0.5965, 0.2688, 0.5965, 0.2608, 0.6085, 0.04416, 0.5663, 0.03482, 0.5523, 0.2983, 0.5523, 0.289, 0.5663, 0.6373, 0.9565, 0.6314, 0.9477, 0.6314, 0.5523, 0.6373, 0.5435, 0.6074, 0.9116, 0.602, 0.9035, 0.602, 0.5965, 0.6074, 0.5884, 0.07229, 0.8915, 0.06428, 0.9035, 0.06428, 0.5965, 0.07229, 0.6085, 0.04416, 0.9337, 0.03482, 0.9477, 0.03482, 0.5523, 0.04416, 0.5663, 0.3621, 0.9565, 0.3679, 0.9477, 0.6314, 0.9477, 0.6373, 0.9565, 0.392, 0.9116, 0.3974, 0.9035, 0.602, 0.9035, 0.6074, 0.9116, 0.2608, 0.8915, 0.2688, 0.9035, 0.06428, 0.9035, 0.07229, 0.8915, 0.289, 0.9337, 0.2983, 0.9477, 0.03482, 0.9477, 0.04416, 0.9337, 0.2742, 0.9116, 0.2796, 0.9197, 0.0535, 0.9197, 0.05889, 0.9116, 0.05889, 0.9116, 0.0535, 0.9197, 0.0535, 0.5803, 0.05889, 0.5884, 0.05889, 0.5884, 0.0535, 0.5803, 0.2796, 0.5803, 0.2742, 0.5884, 0.2742, 0.5884, 0.2796, 0.5803, 0.2796, 0.9197, 0.2742, 0.9116, 0.3042, 0.5435, 0.31, 0.5347, 0.31, 0.9653, 0.3042, 0.9565, 0.02897, 0.5435, 0.02313, 0.5347, 0.31, 0.5347, 0.3042, 0.5435, 0.02897, 0.9565, 0.02313, 0.9653, 0.02313, 0.5347, 0.02897, 0.5435, 0.3042, 0.9565, 0.31, 0.9653, 0.02313, 0.9653, 0.02897, 0.9565, 0.4054, 0.8915, 0.4134, 0.8795, 0.586, 0.8795, 0.594, 0.8915, 0.594, 0.8915, 0.586, 0.8795, 0.586, 0.6205, 0.594, 0.6085, 0.594, 0.6085, 0.586, 0.6205, 0.4134, 0.6205, 0.4054, 0.6085, 0.4054, 0.6085, 0.4134, 0.6205, 0.4134, 0.8795, 0.4054, 0.8915, 0.3773, 0.9337, 0.3866, 0.9197, 0.6128, 0.9197, 0.6221, 0.9337, 0.6221, 0.9337, 0.6128, 0.9197, 0.6128, 0.5803, 0.6221, 0.5663, 0.6221, 0.5663, 0.6128, 0.5803, 0.3866, 0.5803, 0.3773, 0.5663, 0.3773, 0.5663, 0.3866, 0.5803, 0.3866, 0.9197, 0.3773, 0.9337, 0.3447, 0.9826, 0.3563, 0.9653, 0.6431, 0.9653, 0.6547, 0.9826, 0.6547, 0.9826, 0.6431, 0.9653, 0.6431, 0.5347, 0.6547, 0.5174, 0.6547, 0.5174, 0.6431, 0.5347, 0.3563, 0.5347, 0.3447, 0.5174, 0.3447, 0.5174, 0.3563, 0.5347, 0.3563, 0.9653, 0.3447, 0.9826, 0.3331, 0.5, 0.3447, 0.5174, 0.3447, 0.9826, 0.3331, 1.0, 0.6662, 0.5, 0.6547, 0.5174, 0.3447, 0.5174, 0.3331, 0.5, 0.6662, 1.0, 0.6547, 0.9826, 0.6547, 0.5174, 0.6662, 0.5, 0.3331, 1.0, 0.3447, 0.9826, 0.6547, 0.9826, 0.6662, 1.0, 0.3563, 0.9653, 0.3621, 0.9565, 0.6373, 0.9565, 0.6431, 0.9653, 0.6431, 0.9653, 0.6373, 0.9565, 0.6373, 0.5435, 0.6431, 0.5347, 0.6431, 0.5347, 0.6373, 0.5435, 0.3621, 0.5435, 0.3563, 0.5347, 0.3563, 0.5347, 0.3621, 0.5435, 0.3621, 0.9565, 0.3563, 0.9653, 0.3679, 0.5523, 0.3773, 0.5663, 0.3773, 0.9337, 0.3679, 0.9477, 0.6314, 0.5523, 0.6221, 0.5663, 0.3773, 0.5663, 0.3679, 0.5523, 0.6314, 0.9477, 0.6221, 0.9337, 0.6221, 0.5663, 0.6314, 0.5523, 0.3679, 0.9477, 0.3773, 0.9337, 0.6221, 0.9337, 0.6314, 0.9477, 0.3866, 0.9197, 0.392, 0.9116, 0.6074, 0.9116, 0.6128, 0.9197, 0.6128, 0.9197, 0.6074, 0.9116, 0.6074, 0.5884, 0.6128, 0.5803, 0.6128, 0.5803, 0.6074, 0.5884, 0.392, 0.5884, 0.3866, 0.5803, 0.3866, 0.5803, 0.392, 0.5884, 0.392, 0.9116, 0.3866, 0.9197, 0.3974, 0.5965, 0.4054, 0.6085, 0.4054, 0.8915, 0.3974, 0.9035, 0.602, 0.5965, 0.594, 0.6085, 0.4054, 0.6085, 0.3974, 0.5965, 0.602, 0.9035, 0.594, 0.8915, 0.594, 0.6085, 0.602, 0.5965, 0.3974, 0.9035, 0.4054, 0.8915, 0.594, 0.8915, 0.602, 0.9035, 0.2528, 0.8795, 0.2608, 0.8915, 0.07229, 0.8915, 0.08029, 0.8795, 0.08029, 0.8795, 0.07229, 0.8915, 0.07229, 0.6085, 0.08029, 0.6205, 0.08029, 0.6205, 0.07229, 0.6085, 0.2608, 0.6085, 0.2528, 0.6205, 0.2528, 0.6205, 0.2608, 0.6085, 0.2608, 0.8915, 0.2528, 0.8795, 0.2688, 0.5965, 0.2742, 0.5884, 0.2742, 0.9116, 0.2688, 0.9035, 0.06428, 0.5965, 0.05889, 0.5884, 0.2742, 0.5884, 0.2688, 0.5965, 0.06428, 0.9035, 0.05889, 0.9116, 0.05889, 0.5884, 0.06428, 0.5965, 0.2688, 0.9035, 0.2742, 0.9116, 0.05889, 0.9116, 0.06428, 0.9035, 0.2983, 0.9477, 0.3042, 0.9565, 0.02897, 0.9565, 0.03482, 0.9477, 0.03482, 0.9477, 0.02897, 0.9565, 0.02897, 0.5435, 0.03482, 0.5523, 0.03482, 0.5523, 0.02897, 0.5435, 0.3042, 0.5435, 0.2983, 0.5523, 0.2983, 0.5523, 0.3042, 0.5435, 0.3042, 0.9565, 0.2983, 0.9477, 0.2796, 0.9197, 0.289, 0.9337, 0.04416, 0.9337, 0.0535, 0.9197, 0.0535, 0.9197, 0.04416, 0.9337, 0.04416, 0.5663, 0.0535, 0.5803, 0.0535, 0.5803, 0.04416, 0.5663, 0.289, 0.5663, 0.2796, 0.5803, 0.2796, 0.5803, 0.289, 0.5663, 0.289, 0.9337, 0.2796, 0.9197, 0.31, 0.5347, 0.3216, 0.5174, 0.3216, 0.9826, 0.31, 0.9653, 0.02313, 0.5347, 0.01157, 0.5174, 0.3216, 0.5174, 0.31, 0.5347, 0.02313, 0.9653, 0.01157, 0.9826, 0.01157, 0.5174, 0.02313, 0.5347, 0.31, 0.9653, 0.3216, 0.9826, 0.01157, 0.9826, 0.02313, 0.9653, 0.0, 0.0, 0.0, 0.0, 0.0, 0.0, 0.0, 0.0, 0.0, 0.0, 0.0, 0.0, 0.0, 0.0, 0.0, 0.0, 0.0, 0.0, 0.0, 0.0, 0.0, 0.0, 0.0, 0.0, 0.0, 0.0, 0.0, 0.0, 0.0, 0.0, 0.0, 0.0, 0.0, 0.0, 0.0, 0.0, 0.0, 0.0, 0.0, 0.0, 0.0, 0.0, 0.0, 0.0, 0.0, 0.0, 0.0, 0.0, 0.0, 0.0, 0.0, 0.0, 0.0, 0.0, 0.0, 0.0, 0.0, 0.0, 0.0, 0.0, 0.0, 0.0, 0.0, 0.0, 0.0, 0.0, 0.0, 0.0, 0.0, 0.0, 0.0, 0.0, 0.0, 0.0, 0.0, 0.0, 0.0, 0.0, 0.0, 0.0, 0.0, 0.0, 0.0, 0.0, 0.0, 0.0, 0.0, 0.0, 0.0, 0.0, 0.0, 0.0, 0.0, 0.0, 0.0, 0.0, 0.0, 0.0, 0.0, 0.0, 0.0, 0.0, 0.0, 0.0, 0.0, 0.0, 0.0, 0.0, 0.0, 0.0, 0.0, 0.0, 0.0, 0.0, 0.0, 0.0, 0.0, 0.0, 0.0, 0.0, 0.0, 0.0, 0.0, 0.0, 0.0, 0.0, 0.0, 0.0, 0.0, 0.0, 0.0, 0.0, 0.0, 0.0, 0.0, 0.0, 0.0, 0.0, 0.0, 0.0, 0.0, 0.0, 0.0, 0.0, 0.0, 0.0, 0.0, 0.0, 0.0, 0.0, 0.0, 0.0, 0.0, 0.0, 0.0, 0.0, 0.0, 0.0, 0.0, 0.0, 0.0, 0.0, 0.0, 0.0, 0.0, 0.0, 0.0, 0.0, 0.0, 0.0, 0.0, 0.0, 0.0, 0.0, 0.0, 0.0, 0.0, 0.0, 0.0, 0.0, 0.0, 0.0, 0.0, 0.0, 0.0, 0.0, 0.0, 0.0, 0.0, 0.0, 0.0, 0.0, 0.0, 0.0, 0.0, 0.0, 0.0, 0.0, 0.0, 0.0, 0.0, 0.0, 0.0, 0.0, 0.0, 0.0, 0.0, 0.0, 0.0, 0.0, 0.0, 0.0, 0.0, 0.0, 0.0, 0.0, 0.0, 0.0, 0.0, 0.0, 0.0, 0.0, 0.0, 0.0, 0.0, 0.0, 0.0, 0.0, 0.0, 0.0, 0.0, 0.0, 0.0, 0.0, 0.0, 0.0, 0.0, 0.0, 0.0, 0.0, 0.0, 0.0, 0.0, 0.0])
me_cube_009.materials.append(mat_material_012)
me_cube_009.materials.append(mat_material_011)
me_cube_009.materials.append(mat_material_010)
me_cube_009.use_remesh_preserve_volume = False
me_cube_009.use_remesh_preserve_attributes = False
me_cube_009.use_mirror_vertex_groups = False
me_cube_009.update()
arm_armature = bpy.data.armatures.new('Armature')  # bones are not reproduced

# ---- objects
ob_camera = bpy.data.objects.new('Camera', cam_camera_001)
ob_armature = bpy.data.objects.new('Armature', arm_armature)
ob_cube_010 = bpy.data.objects.new('Cube.010', me_cube_010)
ob_cone = bpy.data.objects.new('Cone', me_cone)
ob_cube_008 = bpy.data.objects.new('Cube.008', me_cube_008)
ob_cube = bpy.data.objects.new('Cube', me_cube)
ob_cube_001 = bpy.data.objects.new('Cube.001', me_cube_001)
ob_cube_007 = bpy.data.objects.new('Cube.007', me_cube_007)
ob_cube_002 = bpy.data.objects.new('Cube.002', me_cube_002)
ob_cube_006 = bpy.data.objects.new('Cube.006', me_cube_005)
ob_cube_003 = bpy.data.objects.new('Cube.003', me_cube_003)
ob_cube_004 = bpy.data.objects.new('Cube.004', me_cube_006)
ob_cube_005 = bpy.data.objects.new('Cube.005', me_cube_004)
ob_cube_009 = bpy.data.objects.new('Cube.009', me_cube_009)
ob_lamp = bpy.data.objects.new('Lamp', light_lamp)

# ---- transforms, parenting, visibility, modifiers, constraints
ob_camera.location = (27.42, -2.537, 16.81)
ob_camera.rotation_euler = (1.145, 0.0, 1.568)
ob_camera.lineart.crease_threshold = 0.0
ob_armature.location = (0.0, 0.0, 4.142)
ob_armature.show_in_front = True
ob_armature.lineart.crease_threshold = 0.0
ob_cube_010.parent = ob_armature
ob_cube_010.matrix_parent_inverse = Matrix(((1.0, 0.0, 0.0, -0.0), (0.0, 1.0, 0.0, -0.0), (0.0, 0.0, 1.0, -4.142), (0.0, 0.0, 0.0, 1.0)))
ob_cube_010.location = (0.0, 0.06833, 6.204)
ob_cube_010.rotation_euler = (0.2273, -0.2217, 0.76)
ob_cube_010.scale = (0.2191, 0.2191, 0.09374)
ob_cube_010.lineart.crease_threshold = 0.0
_vg = ob_cube_010.vertex_groups.new(name='R_Cloak_Arm_Base')
for _i, _w in zip([112, 113, 114, 115, 116, 117, 118, 119, 120, 121, 122, 123, 124, 125, 126], [0.06772, 0.1122, 0.01862, 0.04365, 0.06638, 0.9479, 0.9296, 0.9665, 0.9492, 0.9088, 0.989, 0.9776, 0.9939, 0.9942, 0.9876]): _vg.add([_i], _w, 'REPLACE')
_vg = ob_cube_010.vertex_groups.new(name='R_Cloak_Arm_Tip')
for _i, _w in zip([101, 103, 105, 106, 107, 108, 109, 110, 111, 112, 113, 114, 115, 116, 117, 118, 119, 120, 121, 127, 128, 129, 130, 131, 132, 133, 134, 135, 136], [0.02413, 0.09402, 0.009434, 0.02852, 0.5813, 0.5398, 0.4015, 0.3751, 0.3581, 0.9149, 0.8599, 0.9561, 0.9369, 0.8989, 0.05091, 0.06836, 0.01586, 0.04944, 0.0887, 0.6091, 0.7374, 0.7907, 0.7767, 0.7113, 0.4206, 0.2212, 0.1701, 0.1473, 0.3132]): _vg.add([_i], _w, 'REPLACE')
_vg = ob_cube_010.vertex_groups.new(name='R_Cloak_Hand')
for _i, _w in zip([40, 44, 55, 77, 98, 99, 100, 101, 102, 103, 104, 105, 106, 107, 108, 109, 110, 111, 113, 116, 127, 128, 129, 130, 131, 132, 133, 134, 135, 136, 138, 139, 141, 146, 148, 151], [0.03239, 0.08382, 0.0227, 0.00297, 0.05212, 0.06482, 0.2265, 0.8948, 0.1548, 0.7686, 0.8925, 0.7638, 0.6322, 0.4042, 0.4264, 0.592, 0.611, 0.6039, 0.003057, 0.01661, 0.3668, 0.2527, 0.2043, 0.2105, 0.2604, 0.5396, 0.7239, 0.8072, 0.8427, 0.6691, 0.02606, 0.002727, 0.0102, 0.006605, 0.06854, 0.05527]): _vg.add([_i], _w, 'REPLACE')
_vg = ob_cube_010.vertex_groups.new(name='R_Cloak_Pinky_Base')
for _i, _w in zip([40, 41, 42, 43, 44, 45, 46, 47, 48, 49, 50, 51, 53, 57, 58, 61, 64, 99, 101, 103, 132, 140, 142, 145, 146, 147, 148, 149, 150, 151], [0.8827, 0.7688, 0.4976, 0.5498, 0.7872, 0.2618, 0.6226, 0.4769, 0.2217, 0.513, 0.3763, 0.1875, 0.02472, 0.3281, 0.05446, 0.03537, 0.01647, 0.08404, 0.05504, 0.1167, 0.006557, 0.001935, 0.2639, 0.2109, 0.8998, 0.5436, 0.7755, 0.9107, 0.5804, 0.7573]): _vg.add([_i], _w, 'REPLACE')
_vg = ob_cube_010.vertex_groups.new(name='R_Cloak_Pinky_Tip')
for _i, _w in zip([41, 42, 43, 44, 45, 46, 47, 48, 49, 50, 51, 52, 57, 142, 145, 147, 148, 149, 150, 151], [0.22, 0.08119, 0.361, 0.1076, 0.7225, 0.3713, 0.4542, 0.7662, 0.4823, 0.5739, 0.8035, 0.9822, 0.05363, 0.03626, 0.01891, 0.09765, 0.1374, 0.01931, 0.1161, 0.1714]): _vg.add([_i], _w, 'REPLACE')
_vg = ob_cube_010.vertex_groups.new(name='R_Cloak_Middle_Base')
for _i, _w in zip([40, 42, 43, 47, 50, 53, 54, 55, 56, 57, 58, 59, 60, 61, 62, 63, 64, 77, 79, 80, 83, 97, 98, 99, 100, 102, 104, 105, 106, 133, 137, 138, 139, 140, 141, 142, 143, 144, 145, 146, 147, 149, 150], [0.05446, 0.3361, 0.07089, 0.05472, 0.02904, 0.8608, 0.7961, 0.3813, 0.2233, 0.4913, 0.264, 0.6323, 0.1955, 0.2305, 0.5011, 0.1693, 0.1999, 0.008148, 0.1815, 0.01574, 0.001344, 0.09121, 0.05249, 0.805, 0.4578, 0.1307, 0.05255, 0.121, 0.1345, 0.00131, 0.046, 0.02969, 0.272, 0.9013, 0.4456, 0.5359, 0.9258, 0.4937, 0.5638, 0.03378, 0.2861, 0.0127, 0.2418]): _vg.add([_i], _w, 'REPLACE')
_vg = ob_cube_010.vertex_groups.new(name='R_Cloak_Middle_Mid')
for _i, _w in zip([42, 54, 55, 56, 57, 58, 59, 60, 61, 62, 63, 64, 65, 66, 67, 68, 70, 71, 72, 73, 74, 79, 139, 141, 142, 144, 145, 147, 150], [0.06733, 0.1909, 0.09738, 0.6727, 0.1089, 0.6351, 0.3625, 0.707, 0.6746, 0.4936, 0.7351, 0.7072, 0.4452, 0.9254, 0.3839, 0.494, 0.9584, 0.6011, 0.9554, 0.5133, 0.7296, 0.04142, 0.06899, 0.1214, 0.139, 0.1476, 0.1723, 0.05727, 0.0467]): _vg.add([_i], _w, 'REPLACE')
_vg = ob_cube_010.vertex_groups.new(name='R_Cloak_Middle_Tip')
for _i, _w in zip([56, 58, 60, 61, 63, 64, 65, 66, 67, 68, 69, 70, 71, 72, 73, 74], [0.01289, 0.01891, 0.02956, 0.03533, 0.05067, 0.05226, 0.5379, 0.06827, 0.604, 0.491, 0.9778, 0.007772, 0.3775, 0.001423, 0.4641, 0.2417]): _vg.add([_i], _w, 'REPLACE')
_vg = ob_cube_010.vertex_groups.new(name='R_Cloak_Pointer_Base')
for _i, _w in zip([53, 55, 56, 60, 63, 75, 76, 77, 78, 79, 80, 81, 82, 83, 84, 85, 86, 87, 89, 90, 92, 93, 94, 95, 96, 97, 98, 99, 100, 102, 105, 106, 137, 138, 139, 140, 141, 144], [0.06209, 0.4372, 0.06051, 0.04608, 0.02456, 0.9487, 0.8474, 0.8383, 0.5869, 0.677, 0.5533, 0.7348, 0.4806, 0.4546, 0.5422, 0.3916, 0.3741, 0.05173, 0.01498, 0.02001, 0.009028, 0.05523, 0.03776, 0.07542, 0.08106, 0.8688, 0.8277, 0.02186, 0.284, 0.6725, 0.07187, 0.1801, 0.9223, 0.8384, 0.5719, 0.02851, 0.3608, 0.2964]): _vg.add([_i], _w, 'REPLACE')
_vg = ob_cube_010.vertex_groups.new(name='R_Cloak_Point_Mid')
for _i, _w in zip([55, 76, 77, 78, 79, 80, 81, 82, 83, 84, 85, 86, 87, 88, 89, 90, 91, 92, 93, 94, 95, 96, 98, 102, 138, 139, 141], [0.0182, 0.1431, 0.09484, 0.3695, 0.06567, 0.3596, 0.2597, 0.4694, 0.4563, 0.4517, 0.5489, 0.5308, 0.4835, 0.8861, 0.3557, 0.3658, 0.001936, 0.9177, 0.4882, 0.9158, 0.6273, 0.6383, 0.05709, 0.0007137, 0.07313, 0.04639, 0.006247]): _vg.add([_i], _w, 'REPLACE')
_vg = ob_cube_010.vertex_groups.new(name='R_Cloak_Pointer_Tip')
for _i, _w in zip([78, 80, 82, 83, 85, 86, 87, 88, 89, 90, 91, 92, 93, 94, 95, 96], [0.01215, 0.03353, 0.03006, 0.05365, 0.05166, 0.06714, 0.4637, 0.09271, 0.6111, 0.5964, 0.9718, 0.05222, 0.4519, 0.02926, 0.2958, 0.2737]): _vg.add([_i], _w, 'REPLACE')
_vg = ob_cube_010.vertex_groups.new(name='Body_Bottom')
_vg = ob_cube_010.vertex_groups.new(name='Body_Top')
for _i, _w in zip([0, 1, 2, 3, 4, 5, 6, 7, 8, 9, 10, 11, 12, 13, 14, 15, 16, 17, 18, 19, 20, 21, 22, 23, 24, 25, 26, 27, 28, 29, 30, 31, 32, 33, 34, 35, 36, 37, 38, 39, 234, 235], [0.9666, 0.8284, 0.9938, 0.9865, 0.9851, 0.9612, 0.998, 0.9985, 0.9976, 0.9968, 0.9704, 0.8576, 0.9686, 0.8436, 0.9941, 0.9937, 0.9371, 0.9875, 0.9983, 0.9768, 0.9475, 0.997, 0.9938, 0.9469, 0.8942, 0.9868, 0.9983, 0.9712, 0.9123, 0.9968, 0.9936, 0.9085, 0.9913, 0.9982, 0.9831, 0.9648, 0.9973, 0.9941, 0.9646, 0.9593, 0.05546, 0.06648]): _vg.add([_i], _w, 'REPLACE')
_vg = ob_cube_010.vertex_groups.new(name='Head')
for _i, _w in zip([0, 1, 5, 10, 11, 12, 13, 16, 20, 23, 24, 27, 28, 31, 35, 38, 39], [0.01672, 0.1716, 0.02756, 0.009179, 0.1424, 0.01286, 0.1564, 0.06294, 0.05252, 0.05308, 0.1058, 0.007566, 0.08775, 0.09154, 0.02041, 0.02076, 0.03132]): _vg.add([_i], _w, 'REPLACE')
_vg = ob_cube_010.vertex_groups.new(name='R_Cloak_Arm_Base.001')
for _i, _w in zip([224, 225, 226, 227, 228, 229, 230, 231, 232, 233, 234, 235, 236], [0.0674, 0.1114, 0.01854, 0.04377, 0.06648, 0.9433, 0.9197, 0.9654, 0.9509, 0.9103, 0.9366, 0.927, 1.003]): _vg.add([_i], _w, 'REPLACE')
_vg = ob_cube_010.vertex_groups.new(name='R_Cloak_Arm_Tip.001')
for _i, _w in zip([213, 215, 217, 218, 219, 220, 221, 222, 223, 224, 225, 226, 227, 228, 229, 230, 231, 232, 233, 237, 238, 239, 240, 241, 242, 243, 244, 245, 246], [0.02413, 0.09402, 0.009435, 0.02852, 0.5813, 0.5398, 0.4015, 0.3751, 0.3581, 0.9149, 0.8599, 0.9561, 0.9369, 0.8989, 0.05088, 0.0683, 0.01585, 0.04946, 0.08871, 0.6091, 0.7374, 0.7907, 0.7767, 0.7113, 0.4206, 0.2212, 0.1701, 0.1473, 0.3132]): _vg.add([_i], _w, 'REPLACE')
_vg = ob_cube_010.vertex_groups.new(name='R_Cloak_Hand.001')
for _i, _w in zip([152, 156, 167, 189, 210, 211, 212, 213, 214, 215, 216, 217, 218, 219, 220, 221, 222, 223, 225, 228, 237, 238, 239, 240, 241, 242, 243, 244, 245, 246, 248, 249, 251, 256, 258, 261], [0.03239, 0.08382, 0.0227, 0.00297, 0.05212, 0.06482, 0.2265, 0.8948, 0.1548, 0.7686, 0.8925, 0.7638, 0.6322, 0.4042, 0.4264, 0.592, 0.611, 0.6039, 0.003057, 0.01661, 0.3668, 0.2527, 0.2043, 0.2105, 0.2604, 0.5396, 0.7239, 0.8072, 0.8427, 0.6691, 0.02606, 0.002727, 0.0102, 0.006605, 0.06854, 0.05527]): _vg.add([_i], _w, 'REPLACE')
_vg = ob_cube_010.vertex_groups.new(name='R_Cloak_Pinky_Base.001')
for _i, _w in zip([152, 153, 154, 155, 156, 157, 158, 159, 160, 161, 162, 163, 165, 169, 170, 173, 176, 211, 213, 215, 242, 250, 252, 255, 256, 257, 258, 259, 260, 261], [0.8827, 0.7688, 0.4976, 0.5498, 0.7872, 0.2619, 0.6226, 0.4769, 0.2217, 0.513, 0.3763, 0.1875, 0.02472, 0.3281, 0.05446, 0.03537, 0.01647, 0.08404, 0.05505, 0.1167, 0.006557, 0.001935, 0.2639, 0.2109, 0.8998, 0.5436, 0.7755, 0.9107, 0.5804, 0.7573]): _vg.add([_i], _w, 'REPLACE')
_vg = ob_cube_010.vertex_groups.new(name='R_Cloak_Pinky_Tip.001')
for _i, _w in zip([153, 154, 155, 156, 157, 158, 159, 160, 161, 162, 163, 164, 169, 252, 255, 257, 258, 259, 260, 261], [0.22, 0.08119, 0.361, 0.1076, 0.7225, 0.3713, 0.4542, 0.7662, 0.4823, 0.5739, 0.8035, 0.9822, 0.05363, 0.03626, 0.01891, 0.09765, 0.1374, 0.01931, 0.1161, 0.1714]): _vg.add([_i], _w, 'REPLACE')
_vg = ob_cube_010.vertex_groups.new(name='R_Cloak_Middle_Base.001')
for _i, _w in zip([152, 154, 155, 159, 162, 165, 166, 167, 168, 169, 170, 171, 172, 173, 174, 175, 176, 189, 191, 192, 195, 209, 210, 211, 212, 214, 216, 217, 218, 243, 247, 248, 249, 250, 251, 252, 253, 254, 255, 256, 257, 259, 260], [0.05446, 0.3361, 0.07089, 0.05472, 0.02904, 0.8608, 0.7961, 0.3813, 0.2233, 0.4913, 0.264, 0.6323, 0.1955, 0.2305, 0.5011, 0.1693, 0.1999, 0.008148, 0.1815, 0.01574, 0.001344, 0.09121, 0.05249, 0.805, 0.4578, 0.1307, 0.05255, 0.121, 0.1345, 0.00131, 0.046, 0.02969, 0.272, 0.9013, 0.4456, 0.5359, 0.9258, 0.4937, 0.5638, 0.03378, 0.2861, 0.0127, 0.2418]): _vg.add([_i], _w, 'REPLACE')
_vg = ob_cube_010.vertex_groups.new(name='R_Cloak_Middle_Mid.001')
for _i, _w in zip([154, 166, 167, 168, 169, 170, 171, 172, 173, 174, 175, 176, 177, 178, 179, 180, 182, 183, 184, 185, 186, 191, 249, 251, 252, 254, 255, 257, 260], [0.06733, 0.1909, 0.09738, 0.6727, 0.1089, 0.6351, 0.3625, 0.707, 0.6746, 0.4936, 0.7351, 0.7072, 0.4452, 0.9254, 0.3839, 0.494, 0.9584, 0.6011, 0.9554, 0.5133, 0.7296, 0.04142, 0.06899, 0.1214, 0.139, 0.1476, 0.1723, 0.05727, 0.0467]): _vg.add([_i], _w, 'REPLACE')
_vg = ob_cube_010.vertex_groups.new(name='R_Cloak_Middle_Tip.001')
for _i, _w in zip([168, 170, 172, 173, 175, 176, 177, 178, 179, 180, 181, 182, 183, 184, 185, 186], [0.01289, 0.01891, 0.02956, 0.03533, 0.05067, 0.05226, 0.5379, 0.06827, 0.604, 0.491, 0.9778, 0.007771, 0.3775, 0.001422, 0.4641, 0.2417]): _vg.add([_i], _w, 'REPLACE')
_vg = ob_cube_010.vertex_groups.new(name='R_Cloak_Pointer_Base.001')
for _i, _w in zip([165, 167, 168, 172, 175, 187, 188, 189, 190, 191, 192, 193, 194, 195, 196, 197, 198, 199, 201, 202, 204, 205, 206, 207, 208, 209, 210, 211, 212, 214, 217, 218, 247, 248, 249, 250, 251, 254], [0.06209, 0.4372, 0.06051, 0.04608, 0.02456, 0.9487, 0.8474, 0.8383, 0.5869, 0.677, 0.5533, 0.7348, 0.4806, 0.4546, 0.5422, 0.3916, 0.3741, 0.05173, 0.01498, 0.02001, 0.009028, 0.05523, 0.03776, 0.07542, 0.08106, 0.8688, 0.8277, 0.02186, 0.284, 0.6725, 0.07187, 0.1801, 0.9223, 0.8384, 0.5719, 0.02851, 0.3608, 0.2964]): _vg.add([_i], _w, 'REPLACE')
_vg = ob_cube_010.vertex_groups.new(name='R_Cloak_Point_Mid.001')
for _i, _w in zip([167, 188, 189, 190, 191, 192, 193, 194, 195, 196, 197, 198, 199, 200, 201, 202, 203, 204, 205, 206, 207, 208, 210, 214, 248, 249, 251], [0.0182, 0.1431, 0.09484, 0.3695, 0.06567, 0.3596, 0.2597, 0.4694, 0.4563, 0.4517, 0.5489, 0.5308, 0.4835, 0.8861, 0.3557, 0.3658, 0.001936, 0.9177, 0.4882, 0.9158, 0.6273, 0.6383, 0.05709, 0.0007137, 0.07313, 0.04639, 0.006247]): _vg.add([_i], _w, 'REPLACE')
_vg = ob_cube_010.vertex_groups.new(name='R_Cloak_Pointer_Tip.001')
for _i, _w in zip([190, 192, 194, 195, 197, 198, 199, 200, 201, 202, 203, 204, 205, 206, 207, 208], [0.01215, 0.03353, 0.03006, 0.05365, 0.05166, 0.06714, 0.4637, 0.09271, 0.6111, 0.5964, 0.9718, 0.05222, 0.4519, 0.02926, 0.2958, 0.2737]): _vg.add([_i], _w, 'REPLACE')
_vg = ob_cube_010.vertex_groups.new(name='L_Leg_Base')
_vg = ob_cube_010.vertex_groups.new(name='L_Leg_Tip')
_vg = ob_cube_010.vertex_groups.new(name='R_Leg_Base')
_vg = ob_cube_010.vertex_groups.new(name='R_Leg_Tip')
_vg = ob_cube_010.vertex_groups.new(name='Weapon_Base')
_vg = ob_cube_010.vertex_groups.new(name='Weapon_Base_2')
_vg = ob_cube_010.vertex_groups.new(name='Weapon_Blade')
_m = ob_cube_010.modifiers.new('Armature', 'ARMATURE')
_m.object = ob_armature
ob_cone.parent = ob_armature
ob_cone.matrix_parent_inverse = Matrix(((1.0, 0.0, 0.0, -0.0), (0.0, 1.0, 0.0, -0.0), (0.0, 0.0, 1.0, -3.616), (0.0, 0.0, 0.0, 1.0)))
ob_cone.location = (0.0, 0.05031, 6.961)
ob_cone.rotation_euler = (0.1782, -0.06766, -0.04674)
ob_cone.scale = (1.141, 1.141, 0.7067)
ob_cone.lineart.crease_threshold = 0.0
_vg = ob_cone.vertex_groups.new(name='Head')
_vg.add([0, 1, 2, 3, 4, 5, 6, 7, 8], 1.0, 'REPLACE')
_m = ob_cone.modifiers.new('Armature', 'ARMATURE')
_m.object = ob_armature
ob_cube_008.parent = ob_armature
ob_cube_008.matrix_parent_inverse = Matrix(((1.0, 0.0, 0.0, 0.0), (0.0, 1.0, 0.0, 0.0), (0.0, 0.0, 1.0, -0.2412), (0.0, 0.0, 0.0, 1.0)))
ob_cube_008.location = (0.0, 0.2686, 2.884)
ob_cube_008.scale = (0.3974, 0.3974, 0.3974)
ob_cube_008.lineart.crease_threshold = 0.0
_vg = ob_cube_008.vertex_groups.new(name='Head')
for _i, _w in zip([0, 1, 2, 3, 4, 5, 6, 7, 8, 9, 10, 11, 12, 13, 14, 15, 16, 17, 18, 19, 20, 21, 22, 23, 24, 25, 26, 27, 28, 29, 30, 31, 32, 33, 34, 35, 36, 37, 38, 39, 40, 41, 42, 43, 44, 45, 46, 47, 48, 49, 50, 51, 52, 53, 54, 55, 56, 57, 58, 59, 60, 61, 62, 63, 64, 65, 66, 67, 68, 69, 70, 71, 72, 73, 74, 75, 76, 77, 78, 79, 80, 81, 82, 83, 84, 85, 86, 87, 88, 89, 90, 91, 92, 93, 94, 95, 96, 97, 98, 99], [1.0, 1.0, 1.0, 1.0, 1.0, 1.0, 1.0, 1.0, 1.0, 1.0, 1.0, 1.0, 1.0, 1.0, 1.0, 1.0, 1.0, 1.0, 1.0, 1.0, 1.0, 1.0, 1.0, 1.0, 1.0, 1.0, 1.0, 1.0, 1.0, 1.0, 1.0, 1.0, 1.0, 1.0, 1.0, 1.0, 1.0, 1.0, 1.0, 1.0, 1.0, 1.0, 1.0, 1.0, 1.0, 1.0, 1.0, 1.0, 1.0, 1.0, 1.0, 1.0, 1.0, 1.0, 1.0, 1.0, 1.0, 1.0, 1.0, 1.0, 1.0, 1.0, 1.0, 1.0, 1.0, 1.0, 1.0, 1.0, 1.0, 1.0, 1.0, 1.0, 1.0, 1.0, 1.0, 1.0, 1.0, 1.0, 1.0, 1.0, 1.0, 1.0, 1.0, 1.0, 1.0, 1.0, 1.0, 1.0, 1.0, 1.0, 1.0, 1.0, 1.0, 1.0, 1.0, 1.0, 1.0, 1.0, 1.0, 1.0]): _vg.add([_i], _w, 'REPLACE')
_m = ob_cube_008.modifiers.new('Armature', 'ARMATURE')
_m.object = ob_armature
ob_cube.parent = ob_armature
ob_cube.matrix_parent_inverse = Matrix(((1.0, 0.0, 0.0, 0.0), (0.0, 1.0, 0.0, 0.0), (0.0, 0.0, 1.0, -0.2412), (0.0, 0.0, 0.0, 1.0)))
ob_cube.location = (0.0, 0.0, 1.468)
ob_cube.scale = (0.9334, 0.9334, 0.9334)
ob_cube.lock_rotations_4d = False
ob_cube.empty_display_type = 'ARROWS'
ob_cube.lineart.crease_threshold = 0.0
_vg = ob_cube.vertex_groups.new(name='Body_Top')
for _i, _w in zip([0, 1, 2, 3, 4, 5, 6, 7, 8, 9], [1.0, 1.0, 1.0, 1.0, 1.0, 1.0, 1.0, 1.0, 1.0, 0.9999]): _vg.add([_i], _w, 'REPLACE')
_m = ob_cube.modifiers.new('Armature', 'ARMATURE')
_m.object = ob_armature
ob_cube_001.parent = ob_armature
ob_cube_001.matrix_parent_inverse = Matrix(((1.0, 0.0, 0.0, 0.0), (0.0, 1.0, 0.0, 0.0), (0.0, 0.0, 1.0, -0.2412), (0.0, 0.0, 0.0, 1.0)))
ob_cube_001.location = (0.0, 0.0, 0.0)
ob_cube_001.lineart.crease_threshold = 0.0
_vg = ob_cube_001.vertex_groups.new(name='Body_Bottom')
_vg.add([0, 1, 2, 3, 4, 5, 6, 7, 8, 9, 10, 11], 1.0, 'REPLACE')
_m = ob_cube_001.modifiers.new('Armature', 'ARMATURE')
_m.object = ob_armature
ob_cube_007.parent = ob_armature
ob_cube_007.matrix_parent_inverse = Matrix(((1.0, 0.0, 0.0, 0.0), (0.0, 1.0, 0.0, 0.0), (0.0, 0.0, 1.0, -0.2412), (0.0, 0.0, 0.0, 1.0)))
ob_cube_007.location = (-0.3762, -0.01678, 0.2299)
ob_cube_007.scale = (-1.0, 1.0, 1.0)
ob_cube_007.lineart.crease_threshold = 0.0
_vg = ob_cube_007.vertex_groups.new(name='R_Leg_Base')
_vg.add([0, 1, 2, 3, 4, 5, 6, 7], 1.0, 'REPLACE')
_m = ob_cube_007.modifiers.new('Armature', 'ARMATURE')
_m.object = ob_armature
ob_cube_002.parent = ob_armature
ob_cube_002.matrix_parent_inverse = Matrix(((1.0, 0.0, 0.0, 0.0), (0.0, 1.0, 0.0, 0.0), (0.0, 0.0, 1.0, -0.2412), (0.0, 0.0, 0.0, 1.0)))
ob_cube_002.location = (0.3762, -0.01678, 0.2299)
ob_cube_002.lineart.crease_threshold = 0.0
_vg = ob_cube_002.vertex_groups.new(name='L_Leg_Base')
_vg.add([0, 1, 2, 3, 4, 5, 6, 7], 1.0, 'REPLACE')
_m = ob_cube_002.modifiers.new('Armature', 'ARMATURE')
_m.object = ob_armature
ob_cube_006.parent = ob_armature
ob_cube_006.matrix_parent_inverse = Matrix(((1.0, 0.0, 0.0, 0.0), (0.0, 1.0, 0.0, 0.0), (0.0, 0.0, 1.0, -0.2412), (0.0, 0.0, 0.0, 1.0)))
ob_cube_006.location = (-0.3762, -0.01678, -1.33)
ob_cube_006.scale = (-1.0, 1.0, 1.0)
ob_cube_006.lineart.crease_threshold = 0.0
_vg = ob_cube_006.vertex_groups.new(name='R_Leg_Tip')
_vg.add([0, 1, 2, 3, 4, 5, 6, 7, 8, 9, 10, 11, 12, 13, 14, 15, 16, 17], 1.0, 'REPLACE')
_m = ob_cube_006.modifiers.new('Armature', 'ARMATURE')
_m.object = ob_armature
ob_cube_003.parent = ob_armature
ob_cube_003.matrix_parent_inverse = Matrix(((1.0, 0.0, 0.0, 0.0), (0.0, 1.0, 0.0, 0.0), (0.0, 0.0, 1.0, -0.2412), (0.0, 0.0, 0.0, 1.0)))
ob_cube_003.location = (0.3762, -0.01678, -1.33)
ob_cube_003.lineart.crease_threshold = 0.0
_vg = ob_cube_003.vertex_groups.new(name='L_Leg_Tip')
_vg.add([0, 1, 2, 3, 4, 5, 6, 7, 8, 9, 10, 11, 12, 13, 14, 15, 16, 17], 1.0, 'REPLACE')
_m = ob_cube_003.modifiers.new('Armature', 'ARMATURE')
_m.object = ob_armature
ob_cube_004.parent = ob_armature
ob_cube_004.matrix_parent_inverse = Matrix(((1.0, 0.0, 0.0, -0.0), (0.0, 1.0, 0.0, -0.0), (0.0, 0.0, 1.0, -3.616), (0.0, 0.0, 0.0, 1.0)))
ob_cube_004.location = (0.3132, 0.01132, 2.448)
ob_cube_004.scale = (0.685, 0.737, 0.56)
ob_cube_004.lineart.crease_threshold = 0.0
_vg = ob_cube_004.vertex_groups.new(name='L_Leg_Base')
for _i, _w in zip([0, 1, 2, 3, 4, 5, 6], [0.0, 1.0, 0.0, 0.9999, 1.0, 0.0, 1.0]): _vg.add([_i], _w, 'REPLACE')
_vg = ob_cube_004.vertex_groups.new(name='L_Leg_Tip')
_vg.add([0, 2, 5], 1.0, 'REPLACE')
_m = ob_cube_004.modifiers.new('Armature', 'ARMATURE')
_m.object = ob_armature
ob_cube_005.parent = ob_armature
ob_cube_005.matrix_parent_inverse = Matrix(((1.0, 0.0, 0.0, -0.0), (0.0, 1.0, 0.0, -0.0), (0.0, 0.0, 1.0, -3.616), (0.0, 0.0, 0.0, 1.0)))
ob_cube_005.location = (-0.3132, 0.01132, 2.448)
ob_cube_005.scale = (-0.685, 0.737, 0.56)
ob_cube_005.lineart.crease_threshold = 0.0
_vg = ob_cube_005.vertex_groups.new(name='R_Leg_Base')
for _i, _w in zip([0, 1, 2, 3, 4, 5, 6], [0.0, 1.0, 0.0, 1.0, 1.0, 0.0, 1.0]): _vg.add([_i], _w, 'REPLACE')
_vg = ob_cube_005.vertex_groups.new(name='R_Leg_Tip')
_vg.add([0, 2, 5], 1.0, 'REPLACE')
_m = ob_cube_005.modifiers.new('Armature', 'ARMATURE')
_m.object = ob_armature
ob_cube_009.parent = ob_armature
ob_cube_009.matrix_parent_inverse = Matrix(((1.0, 0.0, 0.0, -0.0), (0.0, 1.0, 0.0, -0.0), (0.0, 0.0, 1.0, -4.142), (0.0, 0.0, 0.0, 1.0)))
ob_cube_009.location = (-1.889, 0.0, 4.597)
ob_cube_009.scale = (0.08457, 0.08457, -4.279)
ob_cube_009.lineart.crease_threshold = 0.0
_vg = ob_cube_009.vertex_groups.new(name='Weapon_Base')
for _i, _w in zip([0, 1, 2, 3, 4, 5, 6, 7, 8, 9, 10, 11, 12, 13, 14, 15, 16, 17, 18, 19, 20, 21, 22, 23, 24, 25, 26, 27, 28, 29, 30, 31, 32, 33, 34, 35, 36, 37, 38, 39, 40, 41, 42, 43, 44, 45, 46, 47, 48, 49, 50, 51, 52, 53, 54, 55, 56, 57, 58, 59, 60, 61, 62, 63, 64, 65, 66, 67, 68, 69, 70, 71, 72, 73, 74, 75, 76, 77, 78, 79, 80, 81, 82, 83], [4.67e-06, 1.0, 0.0001066, 1.0, 2.414e-07, 1.0, 2.429e-06, 1.0, 0.1317, 0.7104, 1.0, 1.0, 1.0, 1.0, 0.7087, 0.1358, 1.0, 0.9999, 0.716, 0.1322, 1.0, 1.0, 0.712, 0.1327, 1.0, 1.0, 1.0, 1.0, 1.0, 1.0, 1.0, 1.0, 0.9299, 0.9283, 0.9322, 0.9379, 0.4002, 0.4003, 0.3967, 0.4007, 0.01221, 0.01204, 0.008995, 0.009751, 0.001447, 0.0007598, 0.0002117, 0.0008015, 0.04859, 0.05374, 0.05208, 0.0482, 0.2543, 0.2466, 0.2514, 0.2533, 0.5595, 0.5583, 0.5605, 0.5607, 0.8331, 0.841, 0.8389, 0.8358, 0.9886, 0.987, 0.9872, 0.9912, 1.0, 1.0, 1.0, 1.0, 1.0, 1.0, 1.0, 1.0, 1.0, 1.0, 1.0, 1.0, 1.0, 1.0, 1.0, 1.0]): _vg.add([_i], _w, 'REPLACE')
_vg = ob_cube_009.vertex_groups.new(name='Weapon_Base_2')
for _i, _w in zip([0, 2, 4, 6, 8, 9, 10, 11, 12, 13, 14, 15, 16, 17, 18, 19, 20, 21, 22, 23, 24, 25, 26, 27, 28, 29, 31, 32, 33, 34, 35, 36, 37, 38, 39, 40, 41, 42, 43, 44, 45, 46, 47, 48, 49, 50, 51, 52, 53, 54, 55, 56, 57, 58, 59, 60, 61, 62, 63, 64, 65, 66, 67], [0.1854, 0.1845, 0.1724, 0.1845, 0.6173, 0.1906, 0.0, 0.0, 0.0, 0.0, 0.2061, 0.6088, 0.0, 0.0, 0.1891, 0.6083, 0.0, 0.0, 0.1122, 0.6139, 0.0, 0.0, 0.0, 0.0, 0.0, 0.0, 0.0, 0.007134, 0.007018, 0.006657, 0.004841, 0.9265, 0.8165, 0.8369, 0.8678, 0.3226, 0.325, 0.3236, 0.3243, 0.2299, 0.2297, 0.228, 0.2294, 0.4589, 0.457, 0.4569, 0.4553, 0.7549, 0.7553, 0.7768, 0.7913, 0.4726, 0.4701, 0.4593, 0.4682, 0.05603, 0.0547, 0.04158, 0.05502, 0.0, 0.0, 0.0, 0.0]): _vg.add([_i], _w, 'REPLACE')
_vg = ob_cube_009.vertex_groups.new(name='Weapon_Blade')
for _i, _w in zip([0, 2, 4, 6, 8, 9, 10, 11, 12, 13, 14, 15, 16, 17, 18, 19, 20, 21, 22, 23, 24, 25, 26, 27, 32, 33, 34, 35, 36, 37, 38, 39, 40, 41, 42, 43, 44, 45, 46, 47, 48, 49, 50, 51, 52, 53, 54, 55, 56, 57, 58, 59, 60, 61, 62, 63, 64, 65, 66, 67, 68, 69, 70, 71, 72, 73, 74, 76, 77, 78, 79, 84, 85, 86, 87, 88, 89, 90, 91, 92, 93, 94, 95, 96, 97, 98, 99, 100, 101, 102, 103, 104, 105, 106, 107, 108, 109, 110, 111, 112, 113, 114], [0.9999, 0.9999, 0.9998, 0.9998, 0.2511, 0.0004278, 3.865e-05, 1.094e-07, 1.009e-06, 7.882e-05, 0.0006416, 0.2666, 4.675e-07, 2.843e-05, 0.0005552, 0.2401, 9.593e-07, 3.708e-05, 0.0008177, 0.266, 0.0001072, 0.0005619, 9.794e-05, 0.0001938, 1.732e-06, 3.621e-06, 1.241e-06, 1.503e-06, 0.02519, 0.02671, 0.02297, 0.02771, 0.7954, 0.787, 0.7871, 0.8116, 0.9818, 0.98, 0.9821, 0.9844, 0.5297, 0.52, 0.5196, 0.5097, 0.08855, 0.09552, 0.09268, 0.08874, 0.004872, 0.005805, 0.004614, 0.006508, 2.888e-05, 1.257e-05, 2.454e-05, 2.8e-06, 1.117e-05, 2.028e-05, 8.423e-06, 9.655e-06, 0.0002474, 6.574e-05, 0.0001006, 9.034e-05, 1.418e-07, 1.918e-07, 2.77e-09, 3.446e-05, 0.000334, 3.196e-05, 0.0001209, 1.0, 1.0, 1.0, 1.0, 1.0, 1.0, 1.0, 1.0, 1.0, 1.0, 1.0, 1.0, 1.0, 1.0, 1.0, 1.0, 1.0, 1.0, 1.0, 1.0, 1.0, 1.0, 1.0, 1.0, 1.0, 1.0, 1.0, 1.0, 1.0, 1.0, 1.0]): _vg.add([_i], _w, 'REPLACE')
_vg = ob_cube_009.vertex_groups.new(name='Body_Bottom')
_vg = ob_cube_009.vertex_groups.new(name='Body_Top')
_vg = ob_cube_009.vertex_groups.new(name='Head')
_vg = ob_cube_009.vertex_groups.new(name='L_Leg_Base')
_vg = ob_cube_009.vertex_groups.new(name='L_Leg_Tip')
_vg = ob_cube_009.vertex_groups.new(name='R_Leg_Base')
_vg = ob_cube_009.vertex_groups.new(name='R_Leg_Tip')
_m = ob_cube_009.modifiers.new('Armature', 'ARMATURE')
_m = ob_cube_009.modifiers.new('Armature.001', 'ARMATURE')
_m.object = ob_armature
ob_lamp.location = (-5.331, -15.33, 24.0)
ob_lamp.rotation_euler = (3.684, 0.3389, -0.9353)
ob_lamp.scale = (-0.5695, -0.5695, -0.5695)
ob_lamp.lock_rotations_4d = False
ob_lamp.empty_display_type = 'ARROWS'
ob_lamp.color = (0.0, 0.0, 0.0, 0.0)
ob_lamp.lineart.crease_threshold = 0.0

# ---- collection membership
col_collection_1.objects.link(ob_camera)
col_collection_1.objects.link(ob_armature)
col_collection_1.objects.link(ob_cube_010)
col_collection_1.objects.link(ob_cone)
col_collection_1.objects.link(ob_cube_008)
col_collection_1.objects.link(ob_cube)
col_collection_1.objects.link(ob_cube_001)
col_collection_1.objects.link(ob_cube_007)
col_collection_1.objects.link(ob_cube_002)
col_collection_1.objects.link(ob_cube_006)
col_collection_1.objects.link(ob_cube_003)
col_collection_1.objects.link(ob_cube_004)
col_collection_1.objects.link(ob_cube_005)
col_collection_1.objects.link(ob_cube_009)
col_collection_1.objects.link(ob_lamp)

# ---- scene / render settings (as saved in the file)
scene.camera = ob_camera
scene.frame_start = 0; scene.frame_end = 118; scene.frame_set(40)
scene.render.engine = 'CYCLES'
scene.render.image_settings.file_format = 'FFMPEG'
scene.render.image_settings.color_mode = 'RGB'
scene.render.image_settings.quality = 100
scene.render.image_settings.compression = 100
scene.render.resolution_x = 3086
scene.render.resolution_y = 2110
scene.render.fps = 60
scene.render.dither_intensity = 0.0
scene.cycles.use_denoising = False
scene.cycles.samples = 128
scene.cycles.sampling_pattern = 'TABULATED_SOBOL'
scene.cycles.use_adaptive_sampling = False
scene.cycles.use_light_tree = False
scene.cycles.blur_glossy = 0.0
scene.cycles.sample_clamp_indirect = 0.0
scene.view_settings.view_transform = 'Standard'
bpy.context.view_layer.update()
